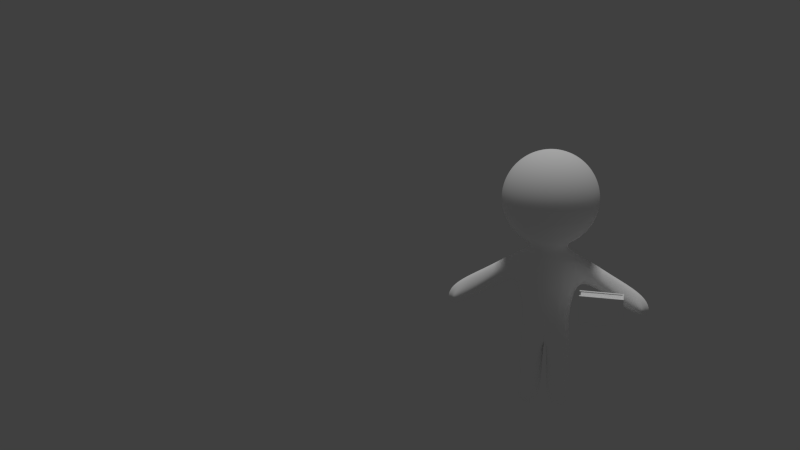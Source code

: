 # Source: PlayerBook.blend  (saved by Blender 2.74.0; exported with 4.5.12 LTS)
import bpy
from mathutils import Matrix  # noqa: F401  (used for matrix-valued properties, if any)

bpy.ops.wm.read_factory_settings(use_empty=True)
scene = bpy.context.scene
scene.name = 'Scene'

# ---- collections
col_collection_1 = bpy.data.collections.new('Collection 1'); scene.collection.children.link(col_collection_1)

# ---- materials (node trees are filled in below, after node groups)
mat_body = bpy.data.materials.new('body')
mat_body.alpha_threshold = 0.0
mat_body.use_transparent_shadow = False
mat_body.diffuse_color = (1.0, 1.0, 1.0, 1.0)
mat_body.roughness = 0.5
mat_paper = bpy.data.materials.new('Paper')
mat_paper.alpha_threshold = 0.0
mat_paper.use_transparent_shadow = False
mat_paper.diffuse_color = (1.0, 1.0, 1.0, 1.0)
mat_paper.roughness = 0.5
mat_cover = bpy.data.materials.new('Cover')
mat_cover.alpha_threshold = 0.0
mat_cover.use_transparent_shadow = False
mat_cover.diffuse_color = (1.0, 1.0, 1.0, 1.0)
mat_cover.roughness = 0.5

# ---- material node trees

# ---- world
world_world = bpy.data.worlds.new('World'); scene.world = world_world
world_world.color = (0.05088, 0.05088, 0.05088)
world_world.use_sun_shadow = False
world_world.sun_shadow_jitter_overblur = 0.0
world_world.cycles.sampling_method = 'MANUAL'
world_world.cycles.sample_map_resolution = 256

# ---- cameras
cam_camera = bpy.data.cameras.new('Camera')
cam_camera.clip_end = 100.0
cam_camera.lens = 35.0
cam_camera.sensor_width = 32.0
cam_camera.sensor_height = 18.0
cam_camera.display_size = 2.0
cam_camera.dof.focus_distance = 0.0
cam_camera.dof.aperture_fstop = 128.0

# ---- lights
light_sun = bpy.data.lights.new('Sun', 'SUN')
light_sun.transmission_factor = 0.0
light_sun.angle = 0.1993
light_sun.energy = 1.0
light_sun.shadow_buffer_clip_start = 0.5
light_sun.shadow_soft_size = 0.1
light_sun.shadow_cascade_max_distance = 1000.0
light_sun.cycles.use_multiple_importance_sampling = False

# ---- meshes
me_sphere = bpy.data.meshes.new('Sphere')
me_sphere.from_pydata([(-0.1951, 0.0, 0.9808), (-0.3827, 0.0, 0.9239), (-0.5556, 0.0, 0.8315), (-0.7071, 0.0, 0.7071), (-0.8315, 0.0, 0.5556), (-0.9239, 0.0, 0.3827), (-0.9808, 0.0, 0.1951), (-1.0, 0.0, 7.55e-08), (-0.9808, 0.0, -0.1951), (-0.9239, 0.0, -0.3827), (-0.8315, 0.0, -0.5556), (-0.7071, 0.0, -0.7071), (-0.5556, 0.0, -0.8315), (-0.3827, 0.0, -0.9239), (-0.1913, 0.03806, 0.9808), (-0.3753, 0.07466, 0.9239), (-0.5449, 0.1084, 0.8315), (-0.6935, 0.1379, 0.7071), (-0.8155, 0.1622, 0.5556), (-0.9061, 0.1802, 0.3827), (-0.9619, 0.1913, 0.1951), (-0.9808, 0.1951, 7.55e-08), (-0.9619, 0.1913, -0.1951), (-0.9061, 0.1802, -0.3827), (-0.8155, 0.1622, -0.5556), (-0.6935, 0.1379, -0.7071), (-0.5449, 0.1084, -0.8315), (-0.3753, 0.07466, -0.9239), (-0.1802, 0.07466, 0.9808), (-0.3536, 0.1464, 0.9239), (-0.5133, 0.2126, 0.8315), (-0.6533, 0.2706, 0.7071), (-0.7682, 0.3182, 0.5556), (-0.8536, 0.3536, 0.3827), (-0.9061, 0.3753, 0.1951), (-0.9239, 0.3827, 7.55e-08), (-0.9061, 0.3753, -0.1951), (-0.8536, 0.3536, -0.3827), (-0.7682, 0.3182, -0.5556), (-0.6533, 0.2706, -0.7071), (-0.5133, 0.2126, -0.8315), (-0.3536, 0.1464, -0.9239), (-0.1622, 0.1084, 0.9808), (-0.3182, 0.2126, 0.9239), (-0.4619, 0.3087, 0.8315), (-0.5879, 0.3928, 0.7071), (-0.6913, 0.4619, 0.5556), (-0.7682, 0.5133, 0.3827), (-0.8155, 0.5449, 0.1951), (-0.8315, 0.5556, 7.55e-08), (-0.8155, 0.5449, -0.1951), (-0.7682, 0.5133, -0.3827), (-0.6913, 0.4619, -0.5556), (-0.5879, 0.3928, -0.7071), (-0.4619, 0.3087, -0.8315), (-0.3182, 0.2126, -0.9239), (-0.1379, 0.1379, 0.9808), (-0.2706, 0.2706, 0.9239), (-0.3928, 0.3928, 0.8315), (-0.5, 0.5, 0.7071), (-0.5879, 0.5879, 0.5556), (-0.6533, 0.6533, 0.3827), (-0.6935, 0.6935, 0.1951), (-0.7071, 0.7071, 7.55e-08), (-0.6935, 0.6935, -0.1951), (-0.6533, 0.6533, -0.3827), (-0.5879, 0.5879, -0.5556), (-0.5, 0.5, -0.7071), (-0.3928, 0.3928, -0.8315), (-0.2706, 0.2706, -0.9239), (-0.1084, 0.1622, 0.9808), (-0.2126, 0.3182, 0.9239), (-0.3087, 0.4619, 0.8315), (-0.3928, 0.5879, 0.7071), (-0.4619, 0.6913, 0.5556), (-0.5133, 0.7682, 0.3827), (-0.5449, 0.8155, 0.1951), (-0.5556, 0.8315, 7.55e-08), (-0.5449, 0.8155, -0.1951), (-0.5133, 0.7682, -0.3827), (-0.4619, 0.6913, -0.5556), (-0.3928, 0.5879, -0.7071), (-0.3087, 0.4619, -0.8315), (-0.2126, 0.3182, -0.9239), (-0.07466, 0.1802, 0.9808), (-0.1464, 0.3536, 0.9239), (-0.2126, 0.5133, 0.8315), (-0.2706, 0.6533, 0.7071), (-0.3182, 0.7682, 0.5556), (-0.3536, 0.8536, 0.3827), (-0.3753, 0.9061, 0.1951), (-0.3827, 0.9239, 7.55e-08), (-0.3753, 0.9061, -0.1951), (-0.3536, 0.8536, -0.3827), (-0.3182, 0.7682, -0.5556), (-0.2706, 0.6533, -0.7071), (-0.2126, 0.5133, -0.8315), (-0.1464, 0.3536, -0.9239), (-0.03806, 0.1913, 0.9808), (-0.07466, 0.3753, 0.9239), (-0.1084, 0.5449, 0.8315), (-0.1379, 0.6935, 0.7071), (-0.1622, 0.8155, 0.5556), (-0.1802, 0.9061, 0.3827), (-0.1913, 0.9619, 0.1951), (-0.1951, 0.9808, 7.55e-08), (-0.1913, 0.9619, -0.1951), (-0.1802, 0.9061, -0.3827), (-0.1622, 0.8155, -0.5556), (-0.1379, 0.6935, -0.7071), (-0.1084, 0.5449, -0.8315), (-0.07466, 0.3753, -0.9239), (-0.03806, -0.1913, 0.9808), (-0.07466, -0.3753, 0.9239), (-0.1084, -0.5449, 0.8315), (-0.1379, -0.6935, 0.7071), (-0.1622, -0.8155, 0.5556), (-0.1802, -0.9061, 0.3827), (-0.1913, -0.9619, 0.1951), (-0.1951, -0.9808, 7.55e-08), (-0.1913, -0.9619, -0.1951), (-0.1802, -0.9061, -0.3827), (-0.1622, -0.8155, -0.5556), (-0.1379, -0.6935, -0.7071), (-0.1084, -0.5449, -0.8315), (-0.07466, -0.3753, -0.9239), (-0.07466, -0.1802, 0.9808), (-0.1464, -0.3536, 0.9239), (-0.2126, -0.5133, 0.8315), (-0.2706, -0.6533, 0.7071), (-0.3182, -0.7682, 0.5556), (-0.3536, -0.8536, 0.3827), (-0.3753, -0.9061, 0.1951), (-0.3827, -0.9239, 7.55e-08), (-0.3753, -0.9061, -0.1951), (-0.3536, -0.8536, -0.3827), (-0.3182, -0.7682, -0.5556), (-0.2706, -0.6533, -0.7071), (-0.2126, -0.5133, -0.8315), (-0.1464, -0.3536, -0.9239), (-0.1084, -0.1622, 0.9808), (-0.2126, -0.3182, 0.9239), (-0.3087, -0.4619, 0.8315), (-0.3928, -0.5879, 0.7071), (-0.4619, -0.6913, 0.5556), (-0.5133, -0.7682, 0.3827), (-0.5449, -0.8155, 0.1951), (-0.5556, -0.8315, 7.55e-08), (-0.5449, -0.8155, -0.1951), (-0.5133, -0.7682, -0.3827), (-0.4619, -0.6913, -0.5556), (-0.3928, -0.5879, -0.7071), (-0.3087, -0.4619, -0.8315), (-0.2126, -0.3182, -0.9239), (-0.1379, -0.1379, 0.9808), (-0.2706, -0.2706, 0.9239), (-0.3928, -0.3928, 0.8315), (-0.5, -0.5, 0.7071), (-0.5879, -0.5879, 0.5556), (-0.6533, -0.6533, 0.3827), (-0.6935, -0.6935, 0.1951), (-0.7071, -0.7071, 7.55e-08), (-0.6935, -0.6935, -0.1951), (-0.6533, -0.6533, -0.3827), (-0.5879, -0.5879, -0.5556), (-0.5, -0.5, -0.7071), (-0.3928, -0.3928, -0.8315), (-0.2706, -0.2706, -0.9239), (-0.1622, -0.1084, 0.9808), (-0.3182, -0.2126, 0.9239), (-0.4619, -0.3087, 0.8315), (-0.5879, -0.3928, 0.7071), (-0.6913, -0.4619, 0.5556), (-0.7682, -0.5133, 0.3827), (-0.8155, -0.5449, 0.1951), (-0.8315, -0.5556, 7.55e-08), (-0.8155, -0.5449, -0.1951), (-0.7682, -0.5133, -0.3827), (-0.6913, -0.4619, -0.5556), (-0.5879, -0.3928, -0.7071), (-0.4619, -0.3087, -0.8315), (-0.3182, -0.2126, -0.9239), (-0.1802, -0.07466, 0.9808), (-0.3536, -0.1464, 0.9239), (-0.5133, -0.2126, 0.8315), (-0.6533, -0.2706, 0.7071), (-0.7682, -0.3182, 0.5556), (-0.8536, -0.3536, 0.3827), (-0.9061, -0.3753, 0.1951), (-0.9239, -0.3827, 7.55e-08), (-0.9061, -0.3753, -0.1951), (-0.8536, -0.3536, -0.3827), (-0.7682, -0.3182, -0.5556), (-0.6533, -0.2706, -0.7071), (-0.5133, -0.2126, -0.8315), (-0.3536, -0.1464, -0.9239), (-0.1913, -0.03806, 0.9808), (-0.3753, -0.07466, 0.9239), (-0.5449, -0.1084, 0.8315), (-0.6935, -0.1379, 0.7071), (-0.8155, -0.1622, 0.5556), (-0.9061, -0.1802, 0.3827), (-0.9619, -0.1913, 0.1951), (-0.9808, -0.1951, 7.55e-08), (-0.9619, -0.1913, -0.1951), (-0.9061, -0.1802, -0.3827), (-0.8155, -0.1622, -0.5556), (-0.6935, -0.1379, -0.7071), (-0.5449, -0.1084, -0.8315), (-0.3753, -0.07466, -0.9239), (-0.3827, 0.0, -1.052), (-0.3753, 0.07466, -1.052), (-0.3536, 0.1464, -1.052), (-0.3182, 0.2126, -1.052), (-0.2706, 0.2706, -1.052), (-0.2126, 0.3182, -1.052), (-0.1464, 0.3536, -1.052), (-0.07466, 0.3753, -1.052), (-0.07466, -0.3753, -1.052), (-0.1464, -0.3536, -1.052), (-0.2126, -0.3182, -1.052), (-0.2706, -0.2706, -1.052), (-0.3182, -0.2126, -1.052), (-0.3536, -0.1464, -1.052), (-0.3753, -0.07466, -1.052), (-0.6788, 0.002933, -1.15), (-0.6657, 0.1859, -1.241), (-0.5559, 0.2422, -1.19), (-0.5553, 0.2944, -1.193), (-0.48, 0.3951, -1.193), (-0.3771, 0.4425, -1.193), (-0.2598, 0.4765, -1.193), (-0.1324, 0.4905, -1.193), (-0.1324, -0.4676, -1.193), (-0.2598, -0.4431, -1.193), (-0.3771, -0.4141, -1.193), (-0.48, -0.3652, -1.193), (-0.5764, -0.3036, -1.193), (-0.6271, -0.2364, -1.193), (-0.6657, -0.1321, -1.176), (-0.6788, -0.002973, -1.653), (-0.6657, 0.1688, -1.553), (-0.6271, 0.2992, -1.431), (-0.4715, 0.3246, -1.699), (-0.3961, 0.3951, -1.699), (-0.2933, 0.4425, -1.699), (-0.1759, 0.4765, -1.699), (-0.09104, 0.4905, -1.699), (-0.09104, -0.4676, -1.699), (-0.1759, -0.4431, -1.699), (-0.2933, -0.4141, -1.699), (-0.3961, -0.3652, -1.699), (-0.4956, -0.3276, -1.699), (-0.6271, -0.2364, -1.419), (-0.6657, -0.1629, -1.553), (-0.527, 0.00228, -2.059), (-0.5172, 0.1174, -2.059), (-0.4882, 0.2281, -2.059), (-0.4342, 0.2833, -2.059), (-0.3777, 0.3446, -2.059), (-0.3004, 0.3858, -2.059), (-0.2123, 0.4154, -2.059), (-0.1167, 0.4275, -2.059), (-0.1167, -0.4055, -2.059), (-0.2123, -0.3842, -2.059), (-0.3004, -0.359, -2.059), (-0.3777, -0.3164, -2.059), (-0.4523, -0.2838, -2.059), (-0.4882, -0.2236, -2.059), (-0.5172, -0.1129, -2.059), (-0.4974, 0.00228, -2.309), (-0.4876, 0.1174, -2.309), (-0.4586, 0.2281, -2.309), (-0.4047, 0.2833, -2.309), (-0.3481, 0.3446, -2.309), (-0.2708, 0.3858, -2.309), (-0.1827, 0.4154, -2.309), (-0.08708, 0.4275, -2.309), (-0.08708, -0.4055, -2.309), (-0.1827, -0.3842, -2.309), (-0.2708, -0.359, -2.309), (-0.3481, -0.3164, -2.309), (-0.4228, -0.2838, -2.309), (-0.4586, -0.2236, -2.309), (-0.4876, -0.1129, -2.309), (-0.4678, 0.00228, -2.546), (-0.458, 0.1174, -2.546), (-0.429, 0.2281, -2.546), (-0.3751, 0.2833, -2.546), (-0.3185, 0.3446, -2.546), (-0.2413, 0.3858, -2.546), (-0.1531, 0.4154, -2.546), (-0.05751, 0.4275, -2.546), (-0.05751, -0.4055, -2.546), (-0.1531, -0.3842, -2.546), (-0.2413, -0.359, -2.546), (-0.3185, -0.3164, -2.546), (-0.3932, -0.2838, -2.546), (-0.429, -0.2236, -2.546), (-0.458, -0.1129, -2.546), (-0.4964, 0.00228, -2.816), (-0.4866, 0.1174, -2.816), (-0.4576, 0.2281, -2.816), (-0.4038, 0.3391, -2.816), (-0.3185, 0.431, -2.816), (-0.2413, 0.4722, -2.816), (-0.1531, 0.5017, -2.816), (-0.07802, 0.5139, -2.967), (-0.07802, -0.4055, -2.967), (-0.1531, -0.3842, -2.816), (-0.2413, -0.359, -2.816), (-0.3185, -0.3164, -2.816), (-0.3932, -0.2838, -2.816), (-0.4576, -0.2236, -2.816), (-0.4866, -0.1129, -2.816), (-0.5018, 0.1142, -3.132), (-0.5081, 0.00246, -3.132), (-0.4731, 0.2238, -3.132), (-0.3931, 0.2917, -3.132), (-0.3082, 0.3331, -3.132), (-0.227, 0.3526, -3.132), (-0.1377, 0.3212, -3.132), (-0.05288, 0.2541, -3.132), (-0.03514, 0.1079, -3.132), (-0.03514, -0.08086, -3.132), (-0.06582, -0.2979, -3.132), (-0.1549, -0.3543, -3.132), (-0.263, -0.3671, -3.132), (-0.3604, -0.3236, -3.132), (-0.4391, -0.2561, -3.132), (-0.483, -0.1587, -3.132), (-0.5018, -0.0797, -3.132), (-1.321, 0.2683, -1.652), (-1.334, 0.1059, -1.587), (-1.283, 0.3282, -1.792), (-1.283, -0.1076, -1.811), (-1.321, -0.01661, -1.64), (-1.321, 0.2152, -2.03), (-1.334, 0.09999, -2.131), (-1.283, 0.3282, -1.942), (-1.283, -0.09583, -1.942), (-1.321, 0.007018, -2.03), (-1.97, 0.02621, -1.989), (-2.149, -0.131, -1.93), (-1.932, 0.0707, -2.13), (-1.932, -0.3342, -2.149), (-1.97, -0.2586, -1.978), (-1.97, -0.02695, -2.387), (-2.149, -0.1369, -2.493), (-1.932, 0.0707, -2.298), (-1.932, -0.3223, -2.298), (-1.97, -0.235, -2.387), (-0.5136, 0.0141, -3.694), (-0.518, -0.08, -3.694), (-0.4883, 0.1067, -3.694), (-0.4057, 0.159, -3.694), (-0.323, 0.1867, -3.694), (-0.2495, 0.195, -3.694), (-0.17, 0.1552, -3.694), (-0.1021, 0.1054, -3.694), (-0.04617, -0.007514, -3.694), (-0.04617, -0.1667, -3.694), (-0.1145, -0.2916, -3.694), (-0.1913, -0.3532, -3.694), (-0.294, -0.3744, -3.694), (-0.3875, -0.3421, -3.694), (-0.4627, -0.2883, -3.694), (-0.5005, -0.2066, -3.694), (-0.5136, -0.1445, -3.694), (-0.5478, 0.09939, -4.508), (-0.5522, 0.00529, -4.508), (-0.5225, 0.192, -4.508), (-0.44, 0.2443, -4.508), (-0.3572, 0.272, -4.508), (-0.2837, 0.2803, -4.508), (-0.2042, 0.2405, -4.508), (-0.1364, 0.1907, -4.508), (-0.0804, 0.07778, -4.508), (-0.0804, -0.08143, -4.508), (-0.1487, -0.2064, -4.508), (-0.2255, -0.2679, -4.508), (-0.3282, -0.2891, -4.508), (-0.4217, -0.2568, -4.508), (-0.4969, -0.203, -4.508), (-0.5348, -0.1213, -4.508), (-0.5478, -0.05923, -4.508), (0.1951, 0.0, 0.9808), (0.3827, 0.0, 0.9239), (0.5556, 0.0, 0.8315), (0.7071, 0.0, 0.7071), (0.8315, 0.0, 0.5556), (0.9239, 0.0, 0.3827), (0.9808, 0.0, 0.1951), (1.0, 0.0, 7.55e-08), (0.9808, 0.0, -0.1951), (0.9239, 0.0, -0.3827), (0.8315, 0.0, -0.5556), (0.7071, 0.0, -0.7071), (0.5556, 0.0, -0.8315), (0.3827, 0.0, -0.9239), (0.1913, 0.03806, 0.9808), (0.3753, 0.07466, 0.9239), (0.5449, 0.1084, 0.8315), (0.6935, 0.1379, 0.7071), (0.8155, 0.1622, 0.5556), (0.9061, 0.1802, 0.3827), (0.9619, 0.1913, 0.1951), (0.9808, 0.1951, 7.55e-08), (0.9619, 0.1913, -0.1951), (0.9061, 0.1802, -0.3827), (0.8155, 0.1622, -0.5556), (0.6935, 0.1379, -0.7071), (0.5449, 0.1084, -0.8315), (0.3753, 0.07466, -0.9239), (0.1802, 0.07466, 0.9808), (0.3536, 0.1464, 0.9239), (0.5133, 0.2126, 0.8315), (0.6533, 0.2706, 0.7071), (0.7682, 0.3182, 0.5556), (0.8536, 0.3536, 0.3827), (0.9061, 0.3753, 0.1951), (0.9239, 0.3827, 7.55e-08), (0.9061, 0.3753, -0.1951), (0.8536, 0.3536, -0.3827), (0.7682, 0.3182, -0.5556), (0.6533, 0.2706, -0.7071), (0.5133, 0.2126, -0.8315), (0.3536, 0.1464, -0.9239), (0.1622, 0.1084, 0.9808), (0.3182, 0.2126, 0.9239), (0.4619, 0.3087, 0.8315), (0.5879, 0.3928, 0.7071), (0.6913, 0.4619, 0.5556), (0.7682, 0.5133, 0.3827), (0.8155, 0.5449, 0.1951), (0.8315, 0.5556, 7.55e-08), (0.8155, 0.5449, -0.1951), (0.7682, 0.5133, -0.3827), (0.6913, 0.4619, -0.5556), (0.5879, 0.3928, -0.7071), (0.4619, 0.3087, -0.8315), (0.3182, 0.2126, -0.9239), (0.1379, 0.1379, 0.9808), (0.2706, 0.2706, 0.9239), (0.3928, 0.3928, 0.8315), (0.5, 0.5, 0.7071), (0.5879, 0.5879, 0.5556), (0.6533, 0.6533, 0.3827), (0.6935, 0.6935, 0.1951), (0.7071, 0.7071, 7.55e-08), (0.6935, 0.6935, -0.1951), (0.6533, 0.6533, -0.3827), (0.5879, 0.5879, -0.5556), (0.5, 0.5, -0.7071), (0.3928, 0.3928, -0.8315), (0.2706, 0.2706, -0.9239), (0.1084, 0.1622, 0.9808), (0.2126, 0.3182, 0.9239), (0.3087, 0.4619, 0.8315), (0.3928, 0.5879, 0.7071), (0.4619, 0.6913, 0.5556), (0.5133, 0.7682, 0.3827), (0.5449, 0.8155, 0.1951), (0.5556, 0.8315, 7.55e-08), (0.5449, 0.8155, -0.1951), (0.5133, 0.7682, -0.3827), (0.4619, 0.6913, -0.5556), (0.3928, 0.5879, -0.7071), (0.3087, 0.4619, -0.8315), (0.2126, 0.3182, -0.9239), (0.07466, 0.1802, 0.9808), (0.1464, 0.3536, 0.9239), (0.2126, 0.5133, 0.8315), (0.2706, 0.6533, 0.7071), (0.3182, 0.7682, 0.5556), (0.3536, 0.8536, 0.3827), (0.3753, 0.9061, 0.1951), (0.3827, 0.9239, 7.55e-08), (0.3753, 0.9061, -0.1951), (0.3536, 0.8536, -0.3827), (0.3182, 0.7682, -0.5556), (0.2706, 0.6533, -0.7071), (0.2126, 0.5133, -0.8315), (0.1464, 0.3536, -0.9239), (0.03806, 0.1913, 0.9808), (0.07466, 0.3753, 0.9239), (0.1084, 0.5449, 0.8315), (0.1379, 0.6935, 0.7071), (0.1622, 0.8155, 0.5556), (0.1802, 0.9061, 0.3827), (0.1913, 0.9619, 0.1951), (0.1951, 0.9808, 7.55e-08), (0.1913, 0.9619, -0.1951), (0.1802, 0.9061, -0.3827), (0.1622, 0.8155, -0.5556), (0.1379, 0.6935, -0.7071), (0.1084, 0.5449, -0.8315), (0.07466, 0.3753, -0.9239), (0.0, 0.1951, 0.9808), (0.0, 0.3827, 0.9239), (0.0, 0.5556, 0.8315), (0.0, 0.7071, 0.7071), (0.0, 0.8315, 0.5556), (0.0, 0.9239, 0.3827), (0.0, 0.9808, 0.1951), (0.0, 1.0, 7.55e-08), (0.0, 0.9808, -0.1951), (0.0, 0.9239, -0.3827), (0.0, 0.8315, -0.5556), (0.0, 0.7071, -0.7071), (0.0, 0.5556, -0.8315), (0.0, 0.3827, -0.9239), (0.0, -0.1951, 0.9808), (0.0, -0.3827, 0.9239), (0.0, -0.5556, 0.8315), (0.0, -0.7071, 0.7071), (0.0, -0.8315, 0.5556), (0.0, -0.9239, 0.3827), (0.0, -0.9808, 0.1951), (0.0, -1.0, 7.55e-08), (0.0, -0.9808, -0.1951), (0.0, -0.9239, -0.3827), (0.0, -0.8315, -0.5556), (0.0, -0.7071, -0.7071), (0.0, -0.5556, -0.8315), (0.0, -0.3827, -0.9239), (0.03806, -0.1913, 0.9808), (0.07466, -0.3753, 0.9239), (0.1084, -0.5449, 0.8315), (0.1379, -0.6935, 0.7071), (0.1622, -0.8155, 0.5556), (0.1802, -0.9061, 0.3827), (0.1913, -0.9619, 0.1951), (0.1951, -0.9808, 7.55e-08), (0.1913, -0.9619, -0.1951), (0.1802, -0.9061, -0.3827), (0.1622, -0.8155, -0.5556), (0.1379, -0.6935, -0.7071), (0.1084, -0.5449, -0.8315), (0.07466, -0.3753, -0.9239), (0.07466, -0.1802, 0.9808), (0.1464, -0.3536, 0.9239), (0.2126, -0.5133, 0.8315), (0.2706, -0.6533, 0.7071), (0.3182, -0.7682, 0.5556), (0.3536, -0.8536, 0.3827), (0.3753, -0.9061, 0.1951), (0.3827, -0.9239, 7.55e-08), (0.3753, -0.9061, -0.1951), (0.3536, -0.8536, -0.3827), (0.3182, -0.7682, -0.5556), (0.2706, -0.6533, -0.7071), (0.2126, -0.5133, -0.8315), (0.1464, -0.3536, -0.9239), (0.1084, -0.1622, 0.9808), (0.2126, -0.3182, 0.9239), (0.3087, -0.4619, 0.8315), (0.3928, -0.5879, 0.7071), (0.4619, -0.6913, 0.5556), (0.5133, -0.7682, 0.3827), (0.5449, -0.8155, 0.1951), (0.5556, -0.8315, 7.55e-08), (0.5449, -0.8155, -0.1951), (0.5133, -0.7682, -0.3827), (0.4619, -0.6913, -0.5556), (0.3928, -0.5879, -0.7071), (0.3087, -0.4619, -0.8315), (0.2126, -0.3182, -0.9239), (0.1379, -0.1379, 0.9808), (0.2706, -0.2706, 0.9239), (0.3928, -0.3928, 0.8315), (0.5, -0.5, 0.7071), (0.5879, -0.5879, 0.5556), (0.6533, -0.6533, 0.3827), (0.6935, -0.6935, 0.1951), (0.7071, -0.7071, 7.55e-08), (0.6935, -0.6935, -0.1951), (0.6533, -0.6533, -0.3827), (0.5879, -0.5879, -0.5556), (0.5, -0.5, -0.7071), (0.3928, -0.3928, -0.8315), (0.2706, -0.2706, -0.9239), (0.1622, -0.1084, 0.9808), (0.3182, -0.2126, 0.9239), (0.4619, -0.3087, 0.8315), (0.5879, -0.3928, 0.7071), (0.6913, -0.4619, 0.5556), (0.7682, -0.5133, 0.3827), (0.8155, -0.5449, 0.1951), (0.8315, -0.5556, 7.55e-08), (0.8155, -0.5449, -0.1951), (0.7682, -0.5133, -0.3827), (0.6913, -0.4619, -0.5556), (0.5879, -0.3928, -0.7071), (0.4619, -0.3087, -0.8315), (0.3182, -0.2126, -0.9239), (0.0, -1.247e-07, 1.0), (0.1802, -0.07466, 0.9808), (0.3536, -0.1464, 0.9239), (0.5133, -0.2126, 0.8315), (0.6533, -0.2706, 0.7071), (0.7682, -0.3182, 0.5556), (0.8536, -0.3536, 0.3827), (0.9061, -0.3753, 0.1951), (0.9239, -0.3827, 7.55e-08), (0.9061, -0.3753, -0.1951), (0.8536, -0.3536, -0.3827), (0.7682, -0.3182, -0.5556), (0.6533, -0.2706, -0.7071), (0.5133, -0.2126, -0.8315), (0.3536, -0.1464, -0.9239), (0.1913, -0.03806, 0.9808), (0.3753, -0.07466, 0.9239), (0.5449, -0.1084, 0.8315), (0.6935, -0.1379, 0.7071), (0.8155, -0.1622, 0.5556), (0.9061, -0.1802, 0.3827), (0.9619, -0.1913, 0.1951), (0.9808, -0.1951, 7.55e-08), (0.9619, -0.1913, -0.1951), (0.9061, -0.1802, -0.3827), (0.8155, -0.1622, -0.5556), (0.6935, -0.1379, -0.7071), (0.5449, -0.1084, -0.8315), (0.3753, -0.07466, -0.9239), (0.3827, 0.0, -1.052), (0.3753, 0.07466, -1.052), (0.3536, 0.1464, -1.052), (0.3182, 0.2126, -1.052), (0.2706, 0.2706, -1.052), (0.2126, 0.3182, -1.052), (0.1464, 0.3536, -1.052), (0.07466, 0.3753, -1.052), (0.0, 0.3827, -1.052), (0.0, -0.3827, -1.052), (0.07466, -0.3753, -1.052), (0.1464, -0.3536, -1.052), (0.2126, -0.3182, -1.052), (0.2706, -0.2706, -1.052), (0.3182, -0.2126, -1.052), (0.3536, -0.1464, -1.052), (0.3753, -0.07466, -1.052), (0.6788, 0.002933, -1.15), (0.6657, 0.1859, -1.241), (0.5559, 0.2422, -1.19), (0.5553, 0.2944, -1.193), (0.48, 0.3951, -1.193), (0.3771, 0.4425, -1.193), (0.2598, 0.4765, -1.193), (0.1324, 0.4905, -1.193), (0.0, 0.5035, -1.193), (0.0, -0.4806, -1.193), (0.1324, -0.4676, -1.193), (0.2598, -0.4431, -1.193), (0.3771, -0.4141, -1.193), (0.48, -0.3652, -1.193), (0.5764, -0.3036, -1.193), (0.6271, -0.2364, -1.193), (0.6657, -0.1321, -1.176), (0.6788, -0.002973, -1.653), (0.6657, 0.1688, -1.553), (0.6271, 0.2992, -1.431), (0.4715, 0.3246, -1.699), (0.3961, 0.3951, -1.699), (0.2933, 0.4425, -1.699), (0.1759, 0.4765, -1.699), (0.09104, 0.4905, -1.699), (0.0, 0.5035, -1.699), (0.0, -0.4806, -1.699), (0.09104, -0.4676, -1.699), (0.1759, -0.4431, -1.699), (0.2933, -0.4141, -1.699), (0.3961, -0.3652, -1.699), (0.4956, -0.3276, -1.699), (0.6271, -0.2364, -1.419), (0.6657, -0.1629, -1.553), (0.527, 0.00228, -2.059), (0.5172, 0.1174, -2.059), (0.4882, 0.2281, -2.059), (0.4342, 0.2833, -2.059), (0.3777, 0.3446, -2.059), (0.3004, 0.3858, -2.059), (0.2123, 0.4154, -2.059), (0.1167, 0.4275, -2.059), (0.0, 0.4389, -2.059), (0.0, -0.4168, -2.059), (0.1167, -0.4055, -2.059), (0.2123, -0.3842, -2.059), (0.3004, -0.359, -2.059), (0.3777, -0.3164, -2.059), (0.4523, -0.2838, -2.059), (0.4882, -0.2236, -2.059), (0.5172, -0.1129, -2.059), (0.4974, 0.00228, -2.309), (0.4876, 0.1174, -2.309), (0.4586, 0.2281, -2.309), (0.4047, 0.2833, -2.309), (0.3481, 0.3446, -2.309), (0.2708, 0.3858, -2.309), (0.1827, 0.4154, -2.309), (0.08708, 0.4275, -2.309), (0.0, 0.4389, -2.309), (0.0, -0.4168, -2.309), (0.08708, -0.4055, -2.309), (0.1827, -0.3842, -2.309), (0.2708, -0.359, -2.309), (0.3481, -0.3164, -2.309), (0.4228, -0.2838, -2.309), (0.4586, -0.2236, -2.309), (0.4876, -0.1129, -2.309), (0.4678, 0.00228, -2.546), (0.458, 0.1174, -2.546), (0.429, 0.2281, -2.546), (0.3751, 0.2833, -2.546), (0.3185, 0.3446, -2.546), (0.2413, 0.3858, -2.546), (0.1531, 0.4154, -2.546), (0.05751, 0.4275, -2.546), (0.0, 0.4389, -2.546), (0.0, -0.4168, -2.546), (0.05751, -0.4055, -2.546), (0.1531, -0.3842, -2.546), (0.2413, -0.359, -2.546), (0.3185, -0.3164, -2.546), (0.3932, -0.2838, -2.546), (0.429, -0.2236, -2.546), (0.458, -0.1129, -2.546), (0.4964, 0.00228, -2.816), (0.4866, 0.1174, -2.816), (0.4576, 0.2281, -2.816), (0.4038, 0.3391, -2.816), (0.3185, 0.431, -2.816), (0.2413, 0.4722, -2.816), (0.1531, 0.5017, -2.816), (0.07802, 0.5139, -2.967), (0.0, 0.5409, -3.031), (0.0, -0.4011, -3.031), (0.07802, -0.4055, -2.967), (0.1531, -0.3842, -2.816), (0.2413, -0.359, -2.816), (0.3185, -0.3164, -2.816), (0.3932, -0.2838, -2.816), (0.4576, -0.2236, -2.816), (0.4866, -0.1129, -2.816), (0.5018, 0.1142, -3.132), (0.5081, 0.00246, -3.132), (0.4731, 0.2238, -3.132), (0.3931, 0.2917, -3.132), (0.3082, 0.3331, -3.132), (0.227, 0.3526, -3.132), (0.1377, 0.3212, -3.132), (0.05288, 0.2541, -3.132), (0.03514, 0.1079, -3.132), (0.03514, -0.08086, -3.132), (0.06582, -0.2979, -3.132), (0.1549, -0.3543, -3.132), (0.263, -0.3671, -3.132), (0.3604, -0.3236, -3.132), (0.4391, -0.2561, -3.132), (0.483, -0.1587, -3.132), (0.5018, -0.0797, -3.132), (1.321, 0.2683, -1.652), (1.334, 0.1059, -1.587), (1.283, 0.3282, -1.792), (1.283, -0.1076, -1.811), (1.321, -0.01661, -1.64), (1.321, 0.2152, -2.03), (1.334, 0.09999, -2.131), (1.283, 0.3282, -1.942), (1.283, -0.09583, -1.942), (1.321, 0.007018, -2.03), (1.97, 0.02621, -1.989), (2.149, -0.131, -1.93), (1.932, 0.0707, -2.13), (1.932, -0.3342, -2.149), (1.97, -0.2586, -1.978), (1.97, -0.02695, -2.387), (2.149, -0.1369, -2.493), (1.932, 0.0707, -2.298), (1.932, -0.3223, -2.298), (1.97, -0.235, -2.387), (0.5136, 0.0141, -3.694), (0.518, -0.08, -3.694), (0.4883, 0.1067, -3.694), (0.4057, 0.159, -3.694), (0.323, 0.1867, -3.694), (0.2495, 0.195, -3.694), (0.17, 0.1552, -3.694), (0.1021, 0.1054, -3.694), (0.04617, -0.007514, -3.694), (0.04617, -0.1667, -3.694), (0.1145, -0.2916, -3.694), (0.1913, -0.3532, -3.694), (0.294, -0.3744, -3.694), (0.3875, -0.3421, -3.694), (0.4627, -0.2883, -3.694), (0.5005, -0.2066, -3.694), (0.5136, -0.1445, -3.694), (0.5478, 0.09939, -4.508), (0.5522, 0.00529, -4.508), (0.5225, 0.192, -4.508), (0.44, 0.2443, -4.508), (0.3572, 0.272, -4.508), (0.2837, 0.2803, -4.508), (0.2042, 0.2405, -4.508), (0.1364, 0.1907, -4.508), (0.0804, 0.07778, -4.508), (0.0804, -0.08143, -4.508), (0.1487, -0.2064, -4.508), (0.2255, -0.2679, -4.508), (0.3282, -0.2891, -4.508), (0.4217, -0.2568, -4.508), (0.4969, -0.203, -4.508), (0.5348, -0.1213, -4.508), (0.5478, -0.05923, -4.508)], [], [(10, 9, 23, 24), (8, 7, 21, 22), (6, 5, 19, 20), (4, 3, 17, 18), (2, 1, 15, 16), (13, 12, 26, 27), (11, 10, 24, 25), (9, 8, 22, 23), (7, 6, 20, 21), (5, 4, 18, 19), (3, 2, 16, 17), (1, 0, 14, 15), (12, 11, 25, 26), (19, 18, 32, 33), (17, 16, 30, 31), (15, 14, 28, 29), (26, 25, 39, 40), (24, 23, 37, 38), (22, 21, 35, 36), (20, 19, 33, 34), (18, 17, 31, 32), (16, 15, 29, 30), (27, 26, 40, 41), (25, 24, 38, 39), (23, 22, 36, 37), (21, 20, 34, 35), (33, 32, 46, 47), (31, 30, 44, 45), (29, 28, 42, 43), (40, 39, 53, 54), (38, 37, 51, 52), (36, 35, 49, 50), (34, 33, 47, 48), (32, 31, 45, 46), (30, 29, 43, 44), (41, 40, 54, 55), (39, 38, 52, 53), (37, 36, 50, 51), (35, 34, 48, 49), (47, 46, 60, 61), (45, 44, 58, 59), (43, 42, 56, 57), (54, 53, 67, 68), (52, 51, 65, 66), (50, 49, 63, 64), (48, 47, 61, 62), (46, 45, 59, 60), (44, 43, 57, 58), (55, 54, 68, 69), (53, 52, 66, 67), (51, 50, 64, 65), (49, 48, 62, 63), (61, 60, 74, 75), (59, 58, 72, 73), (57, 56, 70, 71), (68, 67, 81, 82), (66, 65, 79, 80), (64, 63, 77, 78), (62, 61, 75, 76), (60, 59, 73, 74), (58, 57, 71, 72), (69, 68, 82, 83), (67, 66, 80, 81), (65, 64, 78, 79), (63, 62, 76, 77), (75, 74, 88, 89), (73, 72, 86, 87), (71, 70, 84, 85), (82, 81, 95, 96), (80, 79, 93, 94), (78, 77, 91, 92), (76, 75, 89, 90), (74, 73, 87, 88), (72, 71, 85, 86), (83, 82, 96, 97), (81, 80, 94, 95), (79, 78, 92, 93), (77, 76, 90, 91), (89, 88, 102, 103), (87, 86, 100, 101), (85, 84, 98, 99), (96, 95, 109, 110), (94, 93, 107, 108), (92, 91, 105, 106), (90, 89, 103, 104), (88, 87, 101, 102), (86, 85, 99, 100), (97, 96, 110, 111), (95, 94, 108, 109), (93, 92, 106, 107), (91, 90, 104, 105), (103, 102, 502, 503), (101, 100, 500, 501), (99, 98, 498, 499), (110, 109, 509, 510), (108, 107, 507, 508), (106, 105, 505, 506), (104, 103, 503, 504), (102, 101, 501, 502), (100, 99, 499, 500), (111, 110, 510, 511), (109, 108, 508, 509), (107, 106, 506, 507), (105, 104, 504, 505), (517, 516, 116, 117), (515, 514, 114, 115), (513, 512, 112, 113), (524, 523, 123, 124), (522, 521, 121, 122), (520, 519, 119, 120), (518, 517, 117, 118), (516, 515, 115, 116), (514, 513, 113, 114), (525, 524, 124, 125), (523, 522, 122, 123), (521, 520, 120, 121), (519, 518, 118, 119), (117, 116, 130, 131), (115, 114, 128, 129), (113, 112, 126, 127), (124, 123, 137, 138), (122, 121, 135, 136), (120, 119, 133, 134), (118, 117, 131, 132), (116, 115, 129, 130), (114, 113, 127, 128), (125, 124, 138, 139), (123, 122, 136, 137), (121, 120, 134, 135), (119, 118, 132, 133), (131, 130, 144, 145), (129, 128, 142, 143), (127, 126, 140, 141), (138, 137, 151, 152), (136, 135, 149, 150), (134, 133, 147, 148), (132, 131, 145, 146), (130, 129, 143, 144), (128, 127, 141, 142), (139, 138, 152, 153), (137, 136, 150, 151), (135, 134, 148, 149), (133, 132, 146, 147), (145, 144, 158, 159), (143, 142, 156, 157), (141, 140, 154, 155), (152, 151, 165, 166), (150, 149, 163, 164), (148, 147, 161, 162), (146, 145, 159, 160), (144, 143, 157, 158), (142, 141, 155, 156), (153, 152, 166, 167), (151, 150, 164, 165), (149, 148, 162, 163), (147, 146, 160, 161), (159, 158, 172, 173), (157, 156, 170, 171), (155, 154, 168, 169), (166, 165, 179, 180), (164, 163, 177, 178), (162, 161, 175, 176), (160, 159, 173, 174), (158, 157, 171, 172), (156, 155, 169, 170), (167, 166, 180, 181), (165, 164, 178, 179), (163, 162, 176, 177), (161, 160, 174, 175), (173, 172, 186, 187), (171, 170, 184, 185), (169, 168, 182, 183), (180, 179, 193, 194), (178, 177, 191, 192), (176, 175, 189, 190), (174, 173, 187, 188), (172, 171, 185, 186), (170, 169, 183, 184), (181, 180, 194, 195), (179, 178, 192, 193), (177, 176, 190, 191), (175, 174, 188, 189), (187, 186, 200, 201), (185, 184, 198, 199), (183, 182, 196, 197), (194, 193, 207, 208), (192, 191, 205, 206), (190, 189, 203, 204), (188, 187, 201, 202), (186, 185, 199, 200), (184, 183, 197, 198), (195, 194, 208, 209), (193, 192, 206, 207), (191, 190, 204, 205), (189, 188, 202, 203), (0, 596, 14), (14, 596, 28), (28, 596, 42), (42, 596, 56), (56, 596, 70), (70, 596, 84), (84, 596, 98), (98, 596, 498), (512, 596, 112), (112, 596, 126), (126, 596, 140), (140, 596, 154), (154, 596, 168), (168, 596, 182), (182, 596, 196), (201, 200, 4, 5), (199, 198, 2, 3), (197, 196, 0, 1), (208, 207, 11, 12), (206, 205, 9, 10), (204, 203, 7, 8), (202, 201, 5, 6), (200, 199, 3, 4), (198, 197, 1, 2), (209, 208, 12, 13), (196, 596, 0), (207, 206, 10, 11), (205, 204, 8, 9), (203, 202, 6, 7), (525, 125, 218, 634), (41, 55, 213, 212), (195, 209, 224, 223), (167, 181, 222, 221), (97, 111, 217, 216), (13, 27, 211, 210), (125, 139, 219, 218), (55, 69, 214, 213), (111, 511, 633, 217), (209, 13, 210, 224), (139, 153, 220, 219), (69, 83, 215, 214), (27, 41, 212, 211), (181, 195, 223, 222), (153, 167, 221, 220), (83, 97, 216, 215), (634, 218, 233, 651), (212, 213, 228, 227), (210, 211, 226, 225), (224, 210, 225, 239), (222, 223, 238, 237), (217, 633, 650, 232), (220, 221, 236, 235), (215, 216, 231, 230), (218, 219, 234, 233), (213, 214, 229, 228), (211, 212, 227, 226), (223, 224, 239, 238), (221, 222, 237, 236), (216, 217, 232, 231), (219, 220, 235, 234), (214, 215, 230, 229), (234, 235, 250, 249), (229, 230, 245, 244), (651, 233, 248, 668), (227, 228, 243, 242), (254, 253, 340, 341), (240, 254, 341, 338), (237, 238, 253, 252), (232, 650, 667, 247), (235, 236, 251, 250), (230, 231, 246, 245), (233, 234, 249, 248), (228, 229, 244, 243), (227, 242, 339, 334), (253, 238, 335, 340), (236, 237, 252, 251), (231, 232, 247, 246), (251, 252, 267, 266), (246, 247, 262, 261), (249, 250, 265, 264), (244, 245, 260, 259), (668, 248, 263, 685), (242, 243, 258, 257), (240, 241, 256, 255), (254, 240, 255, 269), (252, 253, 268, 267), (247, 667, 684, 262), (250, 251, 266, 265), (245, 246, 261, 260), (248, 249, 264, 263), (243, 244, 259, 258), (241, 242, 257, 256), (253, 254, 269, 268), (268, 269, 284, 283), (266, 267, 282, 281), (261, 262, 277, 276), (264, 265, 280, 279), (259, 260, 275, 274), (685, 263, 278, 702), (257, 258, 273, 272), (255, 256, 271, 270), (269, 255, 270, 284), (267, 268, 283, 282), (262, 684, 701, 277), (265, 266, 281, 280), (260, 261, 276, 275), (263, 264, 279, 278), (258, 259, 274, 273), (256, 257, 272, 271), (283, 284, 299, 298), (281, 282, 297, 296), (276, 277, 292, 291), (279, 280, 295, 294), (274, 275, 290, 289), (702, 278, 293, 719), (272, 273, 288, 287), (270, 271, 286, 285), (284, 270, 285, 299), (282, 283, 298, 297), (277, 701, 718, 292), (280, 281, 296, 295), (275, 276, 291, 290), (278, 279, 294, 293), (273, 274, 289, 288), (271, 272, 287, 286), (286, 287, 302, 301), (298, 299, 314, 313), (296, 297, 312, 311), (291, 292, 307, 306), (294, 295, 310, 309), (289, 290, 305, 304), (719, 293, 308, 736), (287, 288, 303, 302), (285, 286, 301, 300), (299, 285, 300, 314), (297, 298, 313, 312), (292, 718, 735, 307), (295, 296, 311, 310), (290, 291, 306, 305), (293, 294, 309, 308), (288, 289, 304, 303), (300, 301, 315, 316), (322, 323, 360, 359), (735, 736, 324, 323), (314, 300, 316, 331), (307, 735, 323, 322), (312, 313, 330, 329), (305, 306, 321, 320), (310, 311, 328, 327), (303, 304, 319, 318), (308, 309, 326, 325), (301, 302, 317, 315), (313, 314, 331, 330), (306, 307, 322, 321), (311, 312, 329, 328), (304, 305, 320, 319), (309, 310, 327, 326), (302, 303, 318, 317), (736, 308, 325, 324), (341, 340, 350, 351), (338, 341, 351, 348), (334, 339, 349, 344), (340, 335, 345, 350), (242, 241, 337, 339), (241, 240, 338, 337), (239, 225, 333, 336), (238, 239, 336, 335), (226, 227, 334, 332), (225, 226, 332, 333), (343, 342, 347, 348), (346, 343, 348, 351), (342, 344, 349, 347), (345, 346, 351, 350), (339, 337, 347, 349), (337, 338, 348, 347), (336, 333, 343, 346), (335, 336, 346, 345), (332, 334, 344, 342), (333, 332, 342, 343), (361, 362, 379, 378), (323, 324, 361, 360), (320, 321, 358, 357), (318, 319, 356, 355), (330, 331, 368, 367), (315, 317, 354, 352), (328, 329, 366, 365), (326, 327, 364, 363), (324, 325, 362, 361), (321, 322, 359, 358), (319, 320, 357, 356), (331, 316, 353, 368), (317, 318, 355, 354), (329, 330, 367, 366), (316, 315, 352, 353), (327, 328, 365, 364), (325, 326, 363, 362), (370, 369, 371, 372, 373, 374, 375, 376, 377, 378, 379, 380, 381, 382, 383, 384, 385), (358, 359, 376, 375), (356, 357, 374, 373), (368, 353, 370, 385), (354, 355, 372, 371), (366, 367, 384, 383), (353, 352, 369, 370), (364, 365, 382, 381), (362, 363, 380, 379), (359, 360, 377, 376), (360, 361, 378, 377), (357, 358, 375, 374), (355, 356, 373, 372), (367, 368, 385, 384), (352, 354, 371, 369), (365, 366, 383, 382), (363, 364, 381, 380), (396, 410, 409, 395), (394, 408, 407, 393), (392, 406, 405, 391), (390, 404, 403, 389), (388, 402, 401, 387), (399, 413, 412, 398), (397, 411, 410, 396), (395, 409, 408, 394), (393, 407, 406, 392), (391, 405, 404, 390), (389, 403, 402, 388), (387, 401, 400, 386), (398, 412, 411, 397), (405, 419, 418, 404), (403, 417, 416, 402), (401, 415, 414, 400), (412, 426, 425, 411), (410, 424, 423, 409), (408, 422, 421, 407), (406, 420, 419, 405), (404, 418, 417, 403), (402, 416, 415, 401), (413, 427, 426, 412), (411, 425, 424, 410), (409, 423, 422, 408), (407, 421, 420, 406), (419, 433, 432, 418), (417, 431, 430, 416), (415, 429, 428, 414), (426, 440, 439, 425), (424, 438, 437, 423), (422, 436, 435, 421), (420, 434, 433, 419), (418, 432, 431, 417), (416, 430, 429, 415), (427, 441, 440, 426), (425, 439, 438, 424), (423, 437, 436, 422), (421, 435, 434, 420), (433, 447, 446, 432), (431, 445, 444, 430), (429, 443, 442, 428), (440, 454, 453, 439), (438, 452, 451, 437), (436, 450, 449, 435), (434, 448, 447, 433), (432, 446, 445, 431), (430, 444, 443, 429), (441, 455, 454, 440), (439, 453, 452, 438), (437, 451, 450, 436), (435, 449, 448, 434), (447, 461, 460, 446), (445, 459, 458, 444), (443, 457, 456, 442), (454, 468, 467, 453), (452, 466, 465, 451), (450, 464, 463, 449), (448, 462, 461, 447), (446, 460, 459, 445), (444, 458, 457, 443), (455, 469, 468, 454), (453, 467, 466, 452), (451, 465, 464, 450), (449, 463, 462, 448), (461, 475, 474, 460), (459, 473, 472, 458), (457, 471, 470, 456), (468, 482, 481, 467), (466, 480, 479, 465), (464, 478, 477, 463), (462, 476, 475, 461), (460, 474, 473, 459), (458, 472, 471, 457), (469, 483, 482, 468), (467, 481, 480, 466), (465, 479, 478, 464), (463, 477, 476, 462), (475, 489, 488, 474), (473, 487, 486, 472), (471, 485, 484, 470), (482, 496, 495, 481), (480, 494, 493, 479), (478, 492, 491, 477), (476, 490, 489, 475), (474, 488, 487, 473), (472, 486, 485, 471), (483, 497, 496, 482), (481, 495, 494, 480), (479, 493, 492, 478), (477, 491, 490, 476), (489, 503, 502, 488), (487, 501, 500, 486), (485, 499, 498, 484), (496, 510, 509, 495), (494, 508, 507, 493), (492, 506, 505, 491), (490, 504, 503, 489), (488, 502, 501, 487), (486, 500, 499, 485), (497, 511, 510, 496), (495, 509, 508, 494), (493, 507, 506, 492), (491, 505, 504, 490), (517, 531, 530, 516), (515, 529, 528, 514), (513, 527, 526, 512), (524, 538, 537, 523), (522, 536, 535, 521), (520, 534, 533, 519), (518, 532, 531, 517), (516, 530, 529, 515), (514, 528, 527, 513), (525, 539, 538, 524), (523, 537, 536, 522), (521, 535, 534, 520), (519, 533, 532, 518), (531, 545, 544, 530), (529, 543, 542, 528), (527, 541, 540, 526), (538, 552, 551, 537), (536, 550, 549, 535), (534, 548, 547, 533), (532, 546, 545, 531), (530, 544, 543, 529), (528, 542, 541, 527), (539, 553, 552, 538), (537, 551, 550, 536), (535, 549, 548, 534), (533, 547, 546, 532), (545, 559, 558, 544), (543, 557, 556, 542), (541, 555, 554, 540), (552, 566, 565, 551), (550, 564, 563, 549), (548, 562, 561, 547), (546, 560, 559, 545), (544, 558, 557, 543), (542, 556, 555, 541), (553, 567, 566, 552), (551, 565, 564, 550), (549, 563, 562, 548), (547, 561, 560, 546), (559, 573, 572, 558), (557, 571, 570, 556), (555, 569, 568, 554), (566, 580, 579, 565), (564, 578, 577, 563), (562, 576, 575, 561), (560, 574, 573, 559), (558, 572, 571, 557), (556, 570, 569, 555), (567, 581, 580, 566), (565, 579, 578, 564), (563, 577, 576, 562), (561, 575, 574, 560), (573, 587, 586, 572), (571, 585, 584, 570), (569, 583, 582, 568), (580, 594, 593, 579), (578, 592, 591, 577), (576, 590, 589, 575), (574, 588, 587, 573), (572, 586, 585, 571), (570, 584, 583, 569), (581, 595, 594, 580), (579, 593, 592, 578), (577, 591, 590, 576), (575, 589, 588, 574), (587, 602, 601, 586), (585, 600, 599, 584), (583, 598, 597, 582), (594, 609, 608, 593), (592, 607, 606, 591), (590, 605, 604, 589), (588, 603, 602, 587), (586, 601, 600, 585), (584, 599, 598, 583), (595, 610, 609, 594), (593, 608, 607, 592), (591, 606, 605, 590), (589, 604, 603, 588), (602, 616, 615, 601), (600, 614, 613, 599), (598, 612, 611, 597), (609, 623, 622, 608), (607, 621, 620, 606), (605, 619, 618, 604), (603, 617, 616, 602), (601, 615, 614, 600), (599, 613, 612, 598), (610, 624, 623, 609), (608, 622, 621, 607), (606, 620, 619, 605), (604, 618, 617, 603), (386, 400, 596), (400, 414, 596), (414, 428, 596), (428, 442, 596), (442, 456, 596), (456, 470, 596), (470, 484, 596), (484, 498, 596), (512, 526, 596), (526, 540, 596), (540, 554, 596), (554, 568, 596), (568, 582, 596), (582, 597, 596), (597, 611, 596), (616, 391, 390, 615), (614, 389, 388, 613), (612, 387, 386, 611), (623, 398, 397, 622), (621, 396, 395, 620), (619, 394, 393, 618), (617, 392, 391, 616), (615, 390, 389, 614), (613, 388, 387, 612), (624, 399, 398, 623), (611, 386, 596), (622, 397, 396, 621), (620, 395, 394, 619), (618, 393, 392, 617), (525, 634, 635, 539), (427, 627, 628, 441), (610, 640, 641, 624), (581, 638, 639, 595), (483, 631, 632, 497), (399, 625, 626, 413), (539, 635, 636, 553), (441, 628, 629, 455), (497, 632, 633, 511), (624, 641, 625, 399), (553, 636, 637, 567), (455, 629, 630, 469), (413, 626, 627, 427), (595, 639, 640, 610), (567, 637, 638, 581), (469, 630, 631, 483), (634, 651, 652, 635), (627, 644, 645, 628), (625, 642, 643, 626), (641, 658, 642, 625), (639, 656, 657, 640), (632, 649, 650, 633), (637, 654, 655, 638), (630, 647, 648, 631), (635, 652, 653, 636), (628, 645, 646, 629), (626, 643, 644, 627), (640, 657, 658, 641), (638, 655, 656, 639), (631, 648, 649, 632), (636, 653, 654, 637), (629, 646, 647, 630), (653, 670, 671, 654), (646, 663, 664, 647), (651, 668, 669, 652), (644, 661, 662, 645), (675, 770, 769, 674), (659, 767, 770, 675), (656, 673, 674, 657), (649, 666, 667, 650), (654, 671, 672, 655), (647, 664, 665, 648), (652, 669, 670, 653), (645, 662, 663, 646), (644, 763, 768, 661), (674, 769, 764, 657), (655, 672, 673, 656), (648, 665, 666, 649), (672, 689, 690, 673), (665, 682, 683, 666), (670, 687, 688, 671), (663, 680, 681, 664), (668, 685, 686, 669), (661, 678, 679, 662), (659, 676, 677, 660), (675, 692, 676, 659), (673, 690, 691, 674), (666, 683, 684, 667), (671, 688, 689, 672), (664, 681, 682, 665), (669, 686, 687, 670), (662, 679, 680, 663), (660, 677, 678, 661), (674, 691, 692, 675), (691, 708, 709, 692), (689, 706, 707, 690), (682, 699, 700, 683), (687, 704, 705, 688), (680, 697, 698, 681), (685, 702, 703, 686), (678, 695, 696, 679), (676, 693, 694, 677), (692, 709, 693, 676), (690, 707, 708, 691), (683, 700, 701, 684), (688, 705, 706, 689), (681, 698, 699, 682), (686, 703, 704, 687), (679, 696, 697, 680), (677, 694, 695, 678), (708, 725, 726, 709), (706, 723, 724, 707), (699, 716, 717, 700), (704, 721, 722, 705), (697, 714, 715, 698), (702, 719, 720, 703), (695, 712, 713, 696), (693, 710, 711, 694), (709, 726, 710, 693), (707, 724, 725, 708), (700, 717, 718, 701), (705, 722, 723, 706), (698, 715, 716, 699), (703, 720, 721, 704), (696, 713, 714, 697), (694, 711, 712, 695), (711, 728, 729, 712), (725, 742, 743, 726), (723, 740, 741, 724), (716, 733, 734, 717), (721, 738, 739, 722), (714, 731, 732, 715), (719, 736, 737, 720), (712, 729, 730, 713), (710, 727, 728, 711), (726, 743, 727, 710), (724, 741, 742, 725), (717, 734, 735, 718), (722, 739, 740, 723), (715, 732, 733, 716), (720, 737, 738, 721), (713, 730, 731, 714), (727, 745, 744, 728), (751, 788, 789, 752), (735, 752, 753, 736), (743, 760, 745, 727), (734, 751, 752, 735), (741, 758, 759, 742), (732, 749, 750, 733), (739, 756, 757, 740), (730, 747, 748, 731), (737, 754, 755, 738), (728, 744, 746, 729), (742, 759, 760, 743), (733, 750, 751, 734), (740, 757, 758, 741), (731, 748, 749, 732), (738, 755, 756, 739), (729, 746, 747, 730), (736, 753, 754, 737), (770, 780, 779, 769), (767, 777, 780, 770), (763, 773, 778, 768), (769, 779, 774, 764), (661, 768, 766, 660), (660, 766, 767, 659), (658, 765, 762, 642), (657, 764, 765, 658), (643, 761, 763, 644), (642, 762, 761, 643), (772, 777, 776, 771), (775, 780, 777, 772), (771, 776, 778, 773), (774, 779, 780, 775), (768, 778, 776, 766), (766, 776, 777, 767), (765, 775, 772, 762), (764, 774, 775, 765), (761, 771, 773, 763), (762, 772, 771, 761), (790, 807, 808, 791), (752, 789, 790, 753), (749, 786, 787, 750), (747, 784, 785, 748), (759, 796, 797, 760), (744, 781, 783, 746), (757, 794, 795, 758), (755, 792, 793, 756), (753, 790, 791, 754), (750, 787, 788, 751), (748, 785, 786, 749), (760, 797, 782, 745), (746, 783, 784, 747), (758, 795, 796, 759), (745, 782, 781, 744), (756, 793, 794, 757), (754, 791, 792, 755), (799, 814, 813, 812, 811, 810, 809, 808, 807, 806, 805, 804, 803, 802, 801, 800, 798), (787, 804, 805, 788), (785, 802, 803, 786), (797, 814, 799, 782), (783, 800, 801, 784), (795, 812, 813, 796), (782, 799, 798, 781), (793, 810, 811, 794), (791, 808, 809, 792), (788, 805, 806, 789), (789, 806, 807, 790), (786, 803, 804, 787), (784, 801, 802, 785), (796, 813, 814, 797), (781, 798, 800, 783), (794, 811, 812, 795), (792, 809, 810, 793)])
me_sphere.polygons.foreach_set('use_smooth', [True] * 816)
me_sphere.materials.append(mat_body)
me_sphere.use_remesh_preserve_volume = False
me_sphere.use_remesh_preserve_attributes = False
me_sphere.use_mirror_vertex_groups = False
me_sphere.update()
me_cube_001 = bpy.data.meshes.new('Cube.001')
me_cube_001.from_pydata([(-1.0, -0.138, -1.0), (-1.0, -0.138, 1.0), (-1.0, 0.138, -1.0), (-1.0, 0.138, 1.0), (1.0, -0.138, -1.0), (1.0, -0.138, 1.0), (1.0, 0.138, -1.0), (1.0, 0.138, 1.0), (-1.0, -0.1995, -1.0), (-1.0, -0.1995, 1.0), (1.0, -0.1995, 1.0), (1.0, -0.1995, -1.0), (-1.0, 0.1995, 1.0), (-1.0, 0.1995, -1.0), (1.0, 0.1995, 1.0), (1.0, 0.1995, -1.0), (1.074, 0.138, 1.0), (1.074, 0.138, -1.0), (1.074, -0.138, 1.0), (1.074, -0.138, -1.0), (1.074, -0.1995, 1.0), (1.074, -0.1995, -1.0), (1.074, 0.1995, 1.0), (1.074, 0.1995, -1.0), (-1.068, -0.138, -1.0), (-1.068, -0.138, 1.0), (-1.068, 0.138, 1.0), (-1.068, 0.138, -1.0), (-1.068, -0.1995, -1.0), (-1.068, -0.1995, 1.0), (-1.068, 0.1995, 1.0), (-1.068, 0.1995, -1.0), (-1.0, 0.1995, 1.043), (-1.068, 0.1995, 1.043), (-1.0, -0.138, 1.043), (-1.0, 0.138, 1.043), (-1.068, 0.138, 1.043), (1.0, 0.138, 1.043), (1.0, -0.138, 1.043), (1.0, -0.1995, 1.043), (-1.0, -0.1995, 1.043), (1.0, 0.1995, 1.043), (1.074, -0.1995, 1.043), (1.074, -0.138, 1.043), (1.074, 0.1995, 1.043), (1.074, 0.138, 1.043), (-1.068, -0.138, 1.043), (-1.068, -0.1995, 1.043), (-1.0, 0.138, -1.043), (-1.0, -0.138, -1.043), (1.0, 0.138, -1.043), (1.0, -0.138, -1.043), (-1.0, -0.1995, -1.043), (1.0, -0.1995, -1.043), (1.0, 0.1995, -1.043), (-1.0, 0.1995, -1.043), (1.074, -0.138, -1.043), (1.074, -0.1995, -1.043), (1.074, 0.1995, -1.043), (1.074, 0.138, -1.043), (-1.068, 0.138, -1.043), (-1.068, -0.138, -1.043), (-1.068, -0.1995, -1.043), (-1.068, 0.1995, -1.043)], [], [(12, 13, 31, 30), (13, 15, 54, 55), (7, 5, 4, 6), (24, 27, 60, 61), (0, 2, 6, 4), (5, 7, 3, 1), (10, 9, 8, 11), (29, 9, 40, 47), (2, 0, 49, 48), (28, 24, 61, 62), (12, 14, 15, 13), (26, 25, 46, 36), (1, 3, 35, 34), (22, 14, 41, 44), (19, 18, 20, 21), (16, 17, 23, 22), (15, 14, 22, 23), (9, 10, 39, 40), (17, 6, 50, 59), (10, 11, 21, 20), (4, 5, 18, 19), (7, 6, 17, 16), (25, 26, 27, 24), (25, 24, 28, 29), (27, 26, 30, 31), (18, 5, 38, 43), (21, 11, 53, 57), (8, 9, 29, 28), (19, 21, 57, 56), (30, 26, 36, 33), (38, 34, 40, 39), (41, 37, 45, 44), (35, 37, 41, 32), (35, 32, 33, 36), (38, 39, 42, 43), (40, 34, 46, 47), (34, 35, 36, 46), (5, 1, 34, 38), (14, 12, 32, 41), (20, 18, 43, 42), (10, 20, 42, 39), (25, 29, 47, 46), (3, 7, 37, 35), (7, 16, 45, 37), (16, 22, 44, 45), (12, 30, 33, 32), (50, 48, 55, 54), (49, 51, 53, 52), (50, 54, 58, 59), (55, 48, 60, 63), (53, 51, 56, 57), (49, 52, 62, 61), (48, 49, 61, 60), (23, 17, 59, 58), (4, 19, 56, 51), (31, 13, 55, 63), (27, 31, 63, 60), (6, 2, 48, 50), (15, 23, 58, 54), (11, 8, 52, 53), (8, 28, 62, 52), (0, 4, 51, 49)])
me_cube_001.polygons.foreach_set('material_index', [1, 1, 0, 1, 0, 0, 1, 1, 1, 1, 1, 1, 1, 1, 1, 1, 1, 1, 1, 1, 1, 1, 1, 1, 1, 1, 1, 1, 1, 1, 1, 1, 1, 1, 1, 1, 1, 1, 1, 1, 1, 1, 1, 1, 1, 1, 1, 1, 1, 1, 1, 1, 1, 1, 1, 1, 1, 1, 1, 1, 1, 1])
me_cube_001.materials.append(mat_paper)
me_cube_001.materials.append(mat_cover)
me_cube_001.use_remesh_preserve_volume = False
me_cube_001.use_remesh_preserve_attributes = False
me_cube_001.use_mirror_vertex_groups = False
me_cube_001.update()
arm_armature_002 = bpy.data.armatures.new('Armature.002')  # bones are not reproduced
arm_book = bpy.data.armatures.new('Book')  # bones are not reproduced

# ---- objects
ob_sun = bpy.data.objects.new('Sun', light_sun)
ob_camera = bpy.data.objects.new('Camera', cam_camera)
ob_armature = bpy.data.objects.new('Armature', arm_armature_002)
ob_sphere = bpy.data.objects.new('Sphere', me_sphere)
ob_book = bpy.data.objects.new('Book', arm_book)
ob_cube = bpy.data.objects.new('Cube', me_cube_001)

# ---- transforms, parenting, visibility, modifiers, constraints
ob_sun.location = (1.329, -5.134, 6.218)
ob_sun.lineart.crease_threshold = 0.0
ob_camera.location = (1.329, -17.75, 7.801)
ob_camera.rotation_euler = (1.354, -1.221e-07, 0.2478)
ob_camera.lineart.crease_threshold = 0.0
ob_armature.location = (0.0, 0.0, 0.0)
ob_armature.show_in_front = True
ob_armature.lineart.crease_threshold = 0.0
ob_sphere.parent = ob_armature
ob_sphere.location = (0.0, 0.0, 4.505)
ob_sphere.lineart.crease_threshold = 0.0
_vg = ob_sphere.vertex_groups.new(name='Stomach')
for _i, _w in zip([229, 230, 231, 232, 233, 234, 235, 240, 241, 243, 244, 245, 246, 247, 248, 249, 250, 251, 252, 254, 255, 256, 257, 258, 259, 260, 261, 262, 263, 264, 265, 266, 267, 268, 269, 270, 271, 272, 273, 274, 275, 276, 277, 278, 279, 280, 281, 282, 283, 284, 285, 286, 287, 288, 289, 290, 291, 292, 293, 294, 295, 296, 297, 298, 299, 300, 301, 302, 303, 304, 305, 306, 307, 308, 309, 310, 311, 312, 313, 314, 646, 647, 648, 649, 650, 651, 652, 653, 654, 659, 660, 662, 663, 664, 665, 666, 667, 668, 669, 670, 671, 672, 673, 675, 676, 677, 678, 679, 680, 681, 682, 683, 684, 685, 686, 687, 688, 689, 690, 691, 692, 693, 694, 695, 696, 697, 698, 699, 700, 701, 702, 703, 704, 705, 706, 707, 708, 709, 710, 711, 712, 713, 714, 715, 716, 717, 718, 719, 720, 721, 722, 723, 724, 725, 726, 727, 728, 729, 730, 731, 732, 733, 734, 735, 736, 737, 738, 739, 740, 741, 742, 743], [0.002559, 0.01424, 0.02246, 0.02917, 0.02287, 0.01639, 0.008244, 0.01198, 0.01247, 0.09963, 0.1345, 0.1478, 0.1576, 0.1641, 0.1666, 0.1571, 0.1451, 0.1296, 0.09577, 0.01778, 0.2574, 0.2703, 0.3083, 0.3923, 0.5188, 0.6022, 0.6547, 0.6803, 0.6964, 0.6728, 0.6201, 0.5347, 0.4067, 0.3069, 0.2684, 0.6044, 0.6155, 0.6466, 0.6773, 0.7092, 0.7368, 0.7568, 0.7648, 0.7866, 0.7758, 0.7511, 0.7175, 0.6834, 0.6531, 0.6188, 0.3424, 0.3823, 0.5082, 0.5686, 0.6058, 0.6292, 0.6408, 0.6382, 0.6686, 0.6668, 0.6477, 0.6146, 0.5711, 0.5114, 0.3845, 0.06211, 0.07332, 0.09965, 0.127, 0.148, 0.1576, 0.1581, 0.1478, 0.1367, 0.1428, 0.1362, 0.1228, 0.1079, 0.09104, 0.07031, 0.002559, 0.01424, 0.02246, 0.02917, 0.03909, 0.03115, 0.02287, 0.01639, 0.008244, 0.01198, 0.01247, 0.09963, 0.1345, 0.1478, 0.1576, 0.1641, 0.1683, 0.1747, 0.1666, 0.1571, 0.1451, 0.1296, 0.09577, 0.01778, 0.2574, 0.2703, 0.3083, 0.3923, 0.5188, 0.6022, 0.6547, 0.6803, 0.6799, 0.6905, 0.6964, 0.6728, 0.6201, 0.5347, 0.4067, 0.3069, 0.2684, 0.6044, 0.6155, 0.6466, 0.6773, 0.7092, 0.7368, 0.7568, 0.7648, 0.7608, 0.7834, 0.7866, 0.7758, 0.7511, 0.7175, 0.6834, 0.6531, 0.6188, 0.3424, 0.3823, 0.5082, 0.5686, 0.6058, 0.6292, 0.6408, 0.6382, 0.6395, 0.659, 0.6686, 0.6668, 0.6477, 0.6146, 0.5711, 0.5114, 0.3845, 0.06211, 0.07332, 0.09965, 0.127, 0.148, 0.1576, 0.1581, 0.1478, 0.1158, 0.07866, 0.1367, 0.1428, 0.1362, 0.1228, 0.1079, 0.09104, 0.07031]): _vg.add([_i], _w, 'REPLACE')
_vg = ob_sphere.vertex_groups.new(name='Chest')
for _i, _w in zip([9, 10, 11, 12, 13, 23, 24, 25, 26, 27, 36, 37, 38, 39, 40, 41, 50, 51, 52, 53, 54, 55, 64, 65, 66, 67, 68, 69, 78, 79, 80, 81, 82, 83, 92, 93, 94, 95, 96, 97, 106, 107, 108, 109, 110, 111, 120, 121, 122, 123, 124, 125, 134, 135, 136, 137, 138, 139, 148, 149, 150, 151, 152, 153, 162, 163, 164, 165, 166, 167, 176, 177, 178, 179, 180, 181, 190, 191, 192, 193, 194, 195, 205, 206, 207, 208, 209, 210, 211, 212, 213, 214, 215, 216, 217, 218, 219, 220, 221, 222, 223, 224, 227, 228, 229, 230, 231, 232, 233, 234, 235, 236, 237, 238, 240, 241, 242, 243, 244, 245, 246, 247, 248, 249, 250, 251, 252, 253, 254, 255, 256, 257, 258, 259, 260, 261, 262, 263, 264, 265, 266, 267, 268, 269, 270, 271, 272, 273, 274, 275, 276, 277, 278, 279, 280, 281, 282, 283, 284, 285, 286, 287, 288, 289, 290, 291, 292, 293, 294, 295, 296, 297, 298, 299, 395, 396, 397, 398, 399, 409, 410, 411, 412, 413, 422, 423, 424, 425, 426, 427, 436, 437, 438, 439, 440, 441, 450, 451, 452, 453, 454, 455, 464, 465, 466, 467, 468, 469, 478, 479, 480, 481, 482, 483, 492, 493, 494, 495, 496, 497, 506, 507, 508, 509, 510, 511, 520, 521, 522, 523, 524, 525, 534, 535, 536, 537, 538, 539, 548, 549, 550, 551, 552, 553, 562, 563, 564, 565, 566, 567, 576, 577, 578, 579, 580, 581, 590, 591, 592, 593, 594, 595, 605, 606, 607, 608, 609, 610, 620, 621, 622, 623, 624, 625, 626, 627, 628, 629, 630, 631, 632, 633, 634, 635, 636, 637, 638, 639, 640, 641, 644, 645, 646, 647, 648, 649, 650, 651, 652, 653, 654, 655, 656, 657, 659, 660, 661, 662, 663, 664, 665, 666, 667, 668, 669, 670, 671, 672, 673, 674, 675, 676, 677, 678, 679, 680, 681, 682, 683, 684, 685, 686, 687, 688, 689, 690, 691, 692, 693, 694, 695, 696, 697, 698, 699, 700, 701, 702, 703, 704, 705, 706, 707, 708, 709, 710, 711, 712, 713, 714, 715, 716, 717, 718, 719, 720, 721, 722, 723, 724, 725, 726], [0.02294, 0.05511, 0.08643, 0.1436, 0.2491, 0.02324, 0.05535, 0.08685, 0.1444, 0.251, 0.0003698, 0.02432, 0.05622, 0.08838, 0.1475, 0.2577, 0.001555, 0.02614, 0.05768, 0.09089, 0.1524, 0.2686, 0.003196, 0.02861, 0.05963, 0.09417, 0.1586, 0.2825, 0.005272, 0.0317, 0.06199, 0.098, 0.1654, 0.2963, 0.007792, 0.03537, 0.06473, 0.1023, 0.1725, 0.3081, 0.01081, 0.0397, 0.06789, 0.107, 0.18, 0.3184, 0.01094, 0.03993, 0.06818, 0.1078, 0.1825, 0.3263, 0.008082, 0.0359, 0.06528, 0.1035, 0.1755, 0.3157, 0.005651, 0.03238, 0.06264, 0.09932, 0.1684, 0.3032, 0.003589, 0.0293, 0.06026, 0.09539, 0.1611, 0.2879, 0.001901, 0.02673, 0.05821, 0.09187, 0.1543, 0.2727, 0.0006229, 0.02475, 0.05659, 0.08905, 0.1487, 0.2598, 0.02346, 0.05554, 0.08718, 0.145, 0.2518, 0.4245, 0.431, 0.4483, 0.4704, 0.5044, 0.5363, 0.5587, 0.5675, 0.5826, 0.5739, 0.5501, 0.5131, 0.4798, 0.4509, 0.4314, 0.05157, 0.2364, 0.3765, 0.541, 0.6402, 0.6882, 0.7019, 0.6511, 0.5467, 0.376, 0.2397, 0.05887, 0.07642, 0.08638, 0.1094, 0.4407, 0.5527, 0.6264, 0.6716, 0.6897, 0.7013, 0.6865, 0.6451, 0.5764, 0.4701, 0.1142, 0.09305, 0.4734, 0.4649, 0.4518, 0.4377, 0.3399, 0.2763, 0.2391, 0.2217, 0.2154, 0.2289, 0.2628, 0.3231, 0.4229, 0.4831, 0.4789, 0.1481, 0.1459, 0.1402, 0.1322, 0.1174, 0.1036, 0.09314, 0.08812, 0.08239, 0.08723, 0.09831, 0.1133, 0.1282, 0.1387, 0.1459, 0.04749, 0.04699, 0.04355, 0.03829, 0.03152, 0.02487, 0.01951, 0.01685, 0.009195, 0.01243, 0.01889, 0.0271, 0.03501, 0.04111, 0.04589, 0.02294, 0.05511, 0.08643, 0.1436, 0.2491, 0.02324, 0.05535, 0.08685, 0.1444, 0.251, 0.0003698, 0.02432, 0.05622, 0.08838, 0.1475, 0.2577, 0.001555, 0.02614, 0.05768, 0.09089, 0.1524, 0.2686, 0.003196, 0.02861, 0.05963, 0.09417, 0.1586, 0.2825, 0.005272, 0.0317, 0.06199, 0.098, 0.1654, 0.2963, 0.007792, 0.03537, 0.06473, 0.1023, 0.1725, 0.3081, 0.01081, 0.0397, 0.06789, 0.107, 0.18, 0.3184, 0.01379, 0.04379, 0.07071, 0.111, 0.1864, 0.3272, 0.01372, 0.04363, 0.07064, 0.1112, 0.188, 0.3366, 0.01094, 0.03993, 0.06818, 0.1078, 0.1825, 0.3263, 0.008082, 0.0359, 0.06528, 0.1035, 0.1755, 0.3157, 0.005651, 0.03238, 0.06264, 0.09932, 0.1684, 0.3032, 0.003589, 0.0293, 0.06026, 0.09539, 0.1611, 0.2879, 0.001901, 0.02673, 0.05821, 0.09187, 0.1543, 0.2727, 0.0006229, 0.02475, 0.05659, 0.08905, 0.1487, 0.2598, 0.02346, 0.05554, 0.08718, 0.145, 0.2518, 0.4245, 0.431, 0.4483, 0.4704, 0.5044, 0.5363, 0.5587, 0.5675, 0.5604, 0.5749, 0.5826, 0.5739, 0.5501, 0.5131, 0.4798, 0.4509, 0.4314, 0.05157, 0.2364, 0.3765, 0.541, 0.6402, 0.6882, 0.6959, 0.7118, 0.7019, 0.6511, 0.5467, 0.376, 0.2397, 0.05887, 0.07642, 0.08638, 0.1094, 0.4407, 0.5527, 0.6264, 0.6716, 0.6897, 0.6894, 0.6979, 0.7013, 0.6865, 0.6451, 0.5764, 0.4701, 0.1142, 0.09305, 0.4734, 0.4649, 0.4518, 0.4377, 0.3399, 0.2763, 0.2391, 0.2217, 0.2224, 0.2219, 0.2154, 0.2289, 0.2628, 0.3231, 0.4229, 0.4831, 0.4789, 0.1481, 0.1459, 0.1402, 0.1322, 0.1174, 0.1036, 0.09314, 0.08812, 0.08909, 0.08397, 0.08239, 0.08723, 0.09831, 0.1133, 0.1282, 0.1387, 0.1459, 0.04749, 0.04699, 0.04355, 0.03829, 0.03152, 0.02487, 0.01951, 0.01685, 0.01924, 0.008675, 0.009195, 0.01243, 0.01889, 0.0271, 0.03501, 0.04111, 0.04589]): _vg.add([_i], _w, 'REPLACE')
_vg = ob_sphere.vertex_groups.new(name='Head')
for _i, _w in zip([0, 1, 2, 3, 4, 5, 6, 7, 8, 9, 10, 11, 12, 13, 14, 15, 16, 17, 18, 19, 20, 21, 22, 23, 24, 25, 26, 27, 28, 29, 30, 31, 32, 33, 34, 35, 36, 37, 38, 39, 40, 41, 42, 43, 44, 45, 46, 47, 48, 49, 50, 51, 52, 53, 54, 55, 56, 57, 58, 59, 60, 61, 62, 63, 64, 65, 66, 67, 68, 69, 70, 71, 72, 73, 74, 75, 76, 77, 78, 79, 80, 81, 82, 83, 84, 85, 86, 87, 88, 89, 90, 91, 92, 93, 94, 95, 96, 97, 98, 99, 100, 101, 102, 103, 104, 105, 106, 107, 108, 109, 110, 111, 112, 113, 114, 115, 116, 117, 118, 119, 120, 121, 122, 123, 124, 125, 126, 127, 128, 129, 130, 131, 132, 133, 134, 135, 136, 137, 138, 139, 140, 141, 142, 143, 144, 145, 146, 147, 148, 149, 150, 151, 152, 153, 154, 155, 156, 157, 158, 159, 160, 161, 162, 163, 164, 165, 166, 167, 168, 169, 170, 171, 172, 173, 174, 175, 176, 177, 178, 179, 180, 181, 182, 183, 184, 185, 186, 187, 188, 189, 190, 191, 192, 193, 194, 195, 196, 197, 198, 199, 200, 201, 202, 203, 204, 205, 206, 207, 208, 209, 210, 211, 212, 213, 214, 215, 216, 217, 218, 219, 220, 221, 222, 223, 224, 228, 229, 230, 231, 232, 233, 234, 235, 236, 237, 246, 247, 248, 386, 387, 388, 389, 390, 391, 392, 393, 394, 395, 396, 397, 398, 399, 400, 401, 402, 403, 404, 405, 406, 407, 408, 409, 410, 411, 412, 413, 414, 415, 416, 417, 418, 419, 420, 421, 422, 423, 424, 425, 426, 427, 428, 429, 430, 431, 432, 433, 434, 435, 436, 437, 438, 439, 440, 441, 442, 443, 444, 445, 446, 447, 448, 449, 450, 451, 452, 453, 454, 455, 456, 457, 458, 459, 460, 461, 462, 463, 464, 465, 466, 467, 468, 469, 470, 471, 472, 473, 474, 475, 476, 477, 478, 479, 480, 481, 482, 483, 484, 485, 486, 487, 488, 489, 490, 491, 492, 493, 494, 495, 496, 497, 498, 499, 500, 501, 502, 503, 504, 505, 506, 507, 508, 509, 510, 511, 512, 513, 514, 515, 516, 517, 518, 519, 520, 521, 522, 523, 524, 525, 526, 527, 528, 529, 530, 531, 532, 533, 534, 535, 536, 537, 538, 539, 540, 541, 542, 543, 544, 545, 546, 547, 548, 549, 550, 551, 552, 553, 554, 555, 556, 557, 558, 559, 560, 561, 562, 563, 564, 565, 566, 567, 568, 569, 570, 571, 572, 573, 574, 575, 576, 577, 578, 579, 580, 581, 582, 583, 584, 585, 586, 587, 588, 589, 590, 591, 592, 593, 594, 595, 596, 597, 598, 599, 600, 601, 602, 603, 604, 605, 606, 607, 608, 609, 610, 611, 612, 613, 614, 615, 616, 617, 618, 619, 620, 621, 622, 623, 624, 625, 626, 627, 628, 629, 630, 631, 632, 633, 634, 635, 636, 637, 638, 639, 640, 641, 645, 646, 647, 648, 649, 650, 651, 652, 653, 654, 655, 656, 665, 666, 667, 668, 669], [0.9985, 0.9978, 0.9965, 0.9947, 0.9922, 0.9886, 0.9835, 0.9761, 0.965, 0.9479, 0.9203, 0.8728, 0.7831, 0.6077, 0.9985, 0.9978, 0.9965, 0.9947, 0.9921, 0.9886, 0.9834, 0.976, 0.9649, 0.9478, 0.9202, 0.8729, 0.7834, 0.6086, 0.9985, 0.9978, 0.9965, 0.9946, 0.9921, 0.9885, 0.9833, 0.9759, 0.9648, 0.9477, 0.9201, 0.8729, 0.7839, 0.6109, 0.9985, 0.9978, 0.9964, 0.9946, 0.992, 0.9883, 0.9831, 0.9756, 0.9645, 0.9473, 0.9198, 0.8727, 0.7845, 0.6141, 0.9985, 0.9977, 0.9964, 0.9944, 0.9918, 0.9881, 0.9828, 0.9753, 0.964, 0.9467, 0.9191, 0.8721, 0.7845, 0.6164, 0.9985, 0.9977, 0.9963, 0.9943, 0.9916, 0.9878, 0.9824, 0.9747, 0.9633, 0.9458, 0.918, 0.8708, 0.7836, 0.6176, 0.9985, 0.9976, 0.9962, 0.9941, 0.9913, 0.9873, 0.9818, 0.9739, 0.9621, 0.9443, 0.9161, 0.8685, 0.781, 0.617, 0.9985, 0.9976, 0.996, 0.9939, 0.9909, 0.9868, 0.981, 0.9727, 0.9606, 0.9422, 0.9132, 0.8646, 0.7758, 0.6129, 0.9985, 0.9975, 0.996, 0.9939, 0.9909, 0.9869, 0.9812, 0.9731, 0.9611, 0.943, 0.9144, 0.8661, 0.7773, 0.612, 0.9985, 0.9976, 0.9961, 0.9941, 0.9913, 0.9874, 0.982, 0.9741, 0.9625, 0.9449, 0.9168, 0.8693, 0.7816, 0.6164, 0.9985, 0.9977, 0.9963, 0.9943, 0.9916, 0.9879, 0.9825, 0.9749, 0.9635, 0.9462, 0.9184, 0.8713, 0.7837, 0.6169, 0.9984, 0.9977, 0.9964, 0.9945, 0.9918, 0.9882, 0.9829, 0.9754, 0.9642, 0.947, 0.9194, 0.8723, 0.7844, 0.6155, 0.9985, 0.9978, 0.9964, 0.9946, 0.992, 0.9884, 0.9832, 0.9757, 0.9646, 0.9475, 0.9199, 0.8728, 0.7842, 0.6129, 0.9985, 0.9978, 0.9965, 0.9946, 0.9921, 0.9885, 0.9834, 0.9759, 0.9648, 0.9477, 0.9202, 0.8729, 0.7838, 0.6107, 0.9985, 0.9978, 0.9965, 0.9947, 0.9921, 0.9886, 0.9835, 0.976, 0.965, 0.9479, 0.9203, 0.8729, 0.7833, 0.6088, 0.2985, 0.2949, 0.2938, 0.3049, 0.3122, 0.3182, 0.3236, 0.3303, 0.3267, 0.3207, 0.3158, 0.3094, 0.2996, 0.2957, 0.2969, 0.07687, 0.09485, 0.1095, 0.1202, 0.1282, 0.1267, 0.1192, 0.109, 0.09373, 0.0755, 0.00441, 0.009182, 0.003377, 0.9985, 0.9978, 0.9965, 0.9947, 0.9922, 0.9886, 0.9835, 0.9761, 0.965, 0.9479, 0.9203, 0.8728, 0.7831, 0.6077, 0.9985, 0.9978, 0.9965, 0.9947, 0.9921, 0.9886, 0.9834, 0.976, 0.9649, 0.9478, 0.9202, 0.8729, 0.7834, 0.6086, 0.9985, 0.9978, 0.9965, 0.9946, 0.9921, 0.9885, 0.9833, 0.9759, 0.9648, 0.9477, 0.9201, 0.8729, 0.7839, 0.6109, 0.9985, 0.9978, 0.9964, 0.9946, 0.992, 0.9883, 0.9831, 0.9756, 0.9645, 0.9473, 0.9198, 0.8727, 0.7845, 0.6141, 0.9985, 0.9977, 0.9964, 0.9944, 0.9918, 0.9881, 0.9828, 0.9753, 0.964, 0.9467, 0.9191, 0.8721, 0.7845, 0.6164, 0.9985, 0.9977, 0.9963, 0.9943, 0.9916, 0.9878, 0.9824, 0.9747, 0.9633, 0.9458, 0.918, 0.8708, 0.7836, 0.6176, 0.9985, 0.9976, 0.9962, 0.9941, 0.9913, 0.9873, 0.9818, 0.9739, 0.9621, 0.9443, 0.9161, 0.8685, 0.781, 0.617, 0.9985, 0.9976, 0.996, 0.9939, 0.9909, 0.9868, 0.981, 0.9727, 0.9606, 0.9422, 0.9132, 0.8646, 0.7758, 0.6129, 0.9986, 0.9975, 0.9959, 0.9936, 0.9905, 0.9861, 0.9801, 0.9714, 0.9588, 0.9398, 0.9101, 0.8604, 0.7696, 0.6051, 0.9985, 0.9974, 0.9958, 0.9936, 0.9905, 0.9863, 0.9803, 0.9719, 0.9595, 0.941, 0.9118, 0.8628, 0.7723, 0.6026, 0.9985, 0.9975, 0.996, 0.9939, 0.9909, 0.9869, 0.9812, 0.9731, 0.9611, 0.943, 0.9144, 0.8661, 0.7773, 0.612, 0.9985, 0.9976, 0.9961, 0.9941, 0.9913, 0.9874, 0.982, 0.9741, 0.9625, 0.9449, 0.9168, 0.8693, 0.7816, 0.6164, 0.9985, 0.9977, 0.9963, 0.9943, 0.9916, 0.9879, 0.9825, 0.9749, 0.9635, 0.9462, 0.9184, 0.8713, 0.7837, 0.6169, 0.9984, 0.9977, 0.9964, 0.9945, 0.9918, 0.9882, 0.9829, 0.9754, 0.9642, 0.947, 0.9194, 0.8723, 0.7844, 0.6155, 0.9985, 0.9978, 0.9964, 0.9946, 0.992, 0.9884, 0.9832, 0.9757, 0.9646, 0.9475, 0.9199, 0.8728, 0.7842, 0.6129, 1.0, 0.9985, 0.9978, 0.9965, 0.9946, 0.9921, 0.9885, 0.9834, 0.9759, 0.9648, 0.9477, 0.9202, 0.8729, 0.7838, 0.6107, 0.9985, 0.9978, 0.9965, 0.9947, 0.9921, 0.9886, 0.9835, 0.976, 0.965, 0.9479, 0.9203, 0.8729, 0.7833, 0.6088, 0.2985, 0.2949, 0.2938, 0.3049, 0.3122, 0.3182, 0.3236, 0.3303, 0.3402, 0.3367, 0.3267, 0.3207, 0.3158, 0.3094, 0.2996, 0.2957, 0.2969, 0.07687, 0.09485, 0.1095, 0.1202, 0.1282, 0.1326, 0.1311, 0.1267, 0.1192, 0.109, 0.09373, 0.0755, 0.00441, 0.009182, 0.01491, 0.007561, 0.003377]): _vg.add([_i], _w, 'REPLACE')
_vg = ob_sphere.vertex_groups.new(name='Upper Arm.L')
for _i, _w in zip([397, 398, 399, 411, 412, 413, 425, 426, 427, 439, 440, 441, 453, 454, 455, 467, 468, 469, 481, 482, 483, 495, 496, 497, 509, 510, 511, 524, 525, 538, 539, 552, 553, 565, 566, 567, 579, 580, 581, 593, 594, 595, 608, 609, 610, 622, 623, 624, 625, 626, 627, 628, 629, 630, 631, 632, 633, 634, 635, 636, 637, 638, 639, 640, 641, 642, 643, 644, 645, 646, 647, 648, 649, 650, 651, 652, 653, 654, 655, 656, 657, 658, 659, 660, 661, 662, 663, 664, 665, 666, 667, 668, 669, 670, 671, 672, 673, 674, 675, 676, 677, 678, 679, 680, 681, 682, 683, 684, 685, 686, 687, 688, 689, 690, 691, 692, 693, 694, 695, 696, 697, 698, 705, 706, 707, 708, 709, 761, 762, 763, 764, 765, 766, 767, 768, 769, 770, 773, 774], [0.02866, 0.07116, 0.1403, 0.02772, 0.07003, 0.1374, 0.0244, 0.06621, 0.1276, 0.01932, 0.06036, 0.1126, 0.01343, 0.05361, 0.0952, 0.007838, 0.04441, 0.07909, 0.003557, 0.03447, 0.06685, 0.001378, 0.02891, 0.05984, 0.0006917, 0.014, 0.02913, 0.009883, 0.02586, 0.02121, 0.05316, 0.02738, 0.06006, 0.004325, 0.03815, 0.07277, 0.01057, 0.05109, 0.09044, 0.01716, 0.0585, 0.1093, 0.02295, 0.06495, 0.1254, 0.02699, 0.06939, 0.1361, 0.2733, 0.2705, 0.2526, 0.2172, 0.1731, 0.1327, 0.103, 0.08577, 0.04075, 0.03581, 0.07512, 0.09104, 0.1211, 0.1663, 0.2116, 0.2472, 0.2671, 0.9796, 0.9744, 0.9546, 0.6773, 0.5036, 0.3161, 0.2009, 0.1409, 0.06168, 0.05667, 0.132, 0.1936, 0.3121, 0.5043, 0.6678, 0.9173, 0.9623, 0.7966, 0.7775, 0.8223, 0.4121, 0.2677, 0.1818, 0.1268, 0.101, 0.04723, 0.04323, 0.09344, 0.1193, 0.1737, 0.2597, 0.402, 0.8444, 0.7872, 0.1941, 0.1914, 0.1727, 0.1048, 0.07974, 0.06381, 0.05109, 0.0368, 0.0165, 0.01488, 0.03314, 0.05025, 0.06531, 0.08527, 0.1098, 0.1495, 0.1822, 0.05363, 0.05168, 0.03957, 0.02129, 0.009905, 0.0001917, 0.0006987, 0.01244, 0.02459, 0.03595, 0.05033, 0.9358, 0.939, 0.84, 0.8158, 0.9054, 0.05187, 0.01444, 0.1444, 0.2008, 0.07267, 0.05998, 0.02098]): _vg.add([_i], _w, 'REPLACE')
_vg = ob_sphere.vertex_groups.new(name='Lower Arm.L')
_vg.add([761, 762, 763, 764, 765, 766, 767, 768, 769, 770, 771, 772, 773, 774, 775, 776, 777, 778, 779, 780], 1.0, 'REPLACE')
_vg = ob_sphere.vertex_groups.new(name='Upper Leg.L')
for _i, _w in zip([676, 677, 678, 679, 680, 681, 682, 683, 684, 685, 686, 687, 688, 689, 690, 691, 692, 693, 694, 695, 696, 697, 698, 699, 700, 701, 702, 703, 704, 705, 706, 707, 708, 709, 710, 711, 712, 713, 714, 715, 716, 717, 718, 719, 720, 721, 722, 723, 724, 725, 726, 727, 728, 729, 730, 731, 732, 733, 734, 735, 736, 737, 738, 739, 740, 741, 742, 743, 744, 745, 746, 747, 748, 749, 750, 751, 752, 753, 754, 755, 756, 757, 758, 759, 760, 781, 782, 783, 784, 785, 786, 787, 788, 789, 790, 791, 792, 793, 794, 795, 796, 797], [0.05108, 0.04839, 0.03983, 0.04621, 0.04507, 0.04093, 0.03795, 0.03777, 0.02023, 0.01365, 0.02627, 0.02904, 0.03503, 0.04245, 0.04509, 0.03753, 0.04568, 0.1858, 0.1787, 0.1607, 0.1478, 0.1368, 0.1282, 0.1227, 0.122, 0.0625, 0.05499, 0.1083, 0.1116, 0.1204, 0.1326, 0.1451, 0.1586, 0.1774, 0.5871, 0.5476, 0.4246, 0.3683, 0.3358, 0.317, 0.3088, 0.3129, 0.1551, 0.1494, 0.2891, 0.2887, 0.3034, 0.3307, 0.3686, 0.4237, 0.5466, 1.0, 1.0, 1.0, 1.0, 1.0, 1.0, 1.0, 1.0, 1.0, 1.0, 1.0, 1.0, 1.0, 1.0, 1.0, 1.0, 1.0, 1.0, 1.0, 1.0, 1.0, 1.0, 1.0, 1.0, 1.0, 1.0, 1.0, 1.0, 1.0, 1.0, 1.0, 1.0, 1.0, 1.0, 1.0, 1.0, 1.0, 1.0, 1.0, 1.0, 1.0, 1.0, 1.0, 1.0, 1.0, 1.0, 1.0, 1.0, 1.0, 1.0, 1.0]): _vg.add([_i], _w, 'REPLACE')
_vg = ob_sphere.vertex_groups.new(name='Lower Leg.L')
_vg.add([781, 782, 783, 784, 785, 786, 787, 788, 789, 790, 791, 792, 793, 794, 795, 796, 797, 798, 799, 800, 801, 802, 803, 804, 805, 806, 807, 808, 809, 810, 811, 812, 813, 814], 1.0, 'REPLACE')
_vg = ob_sphere.vertex_groups.new(name='Upper Arm.R')
for _i, _w in zip([11, 12, 13, 25, 26, 27, 39, 40, 41, 53, 54, 55, 67, 68, 69, 81, 82, 83, 95, 96, 97, 109, 110, 111, 124, 125, 138, 139, 151, 152, 153, 165, 166, 167, 179, 180, 181, 193, 194, 195, 207, 208, 209, 210, 211, 212, 213, 214, 215, 216, 217, 218, 219, 220, 221, 222, 223, 224, 225, 226, 227, 228, 229, 230, 231, 232, 233, 234, 235, 236, 237, 238, 239, 240, 241, 242, 243, 244, 245, 246, 247, 248, 249, 250, 251, 252, 253, 254, 255, 256, 257, 258, 259, 260, 261, 262, 263, 264, 265, 266, 267, 268, 269, 270, 271, 272, 273, 274, 275, 280, 281, 282, 283, 284, 332, 333, 334, 335, 336, 337, 338, 339, 340, 341, 344, 345, 509, 510, 511, 524, 525, 633, 634, 650, 651, 667, 668, 684, 685], [0.02866, 0.07116, 0.1403, 0.02772, 0.07003, 0.1374, 0.0244, 0.06621, 0.1276, 0.01932, 0.06036, 0.1126, 0.01343, 0.05361, 0.0952, 0.007838, 0.04441, 0.07909, 0.003557, 0.03447, 0.06685, 0.001378, 0.02891, 0.05984, 0.02121, 0.05316, 0.02738, 0.06006, 0.004325, 0.03815, 0.07277, 0.01057, 0.05109, 0.09044, 0.01716, 0.0585, 0.1093, 0.02295, 0.06495, 0.1254, 0.02699, 0.06939, 0.1361, 0.2733, 0.2705, 0.2526, 0.2172, 0.1731, 0.1327, 0.103, 0.08577, 0.07512, 0.09104, 0.1211, 0.1663, 0.2116, 0.2472, 0.2671, 0.9796, 0.9744, 0.9546, 0.6773, 0.5036, 0.3161, 0.2009, 0.1409, 0.132, 0.1936, 0.3121, 0.5043, 0.6678, 0.9173, 0.9623, 0.7966, 0.7775, 0.8223, 0.4121, 0.2677, 0.1818, 0.1268, 0.101, 0.09344, 0.1193, 0.1737, 0.2597, 0.402, 0.8444, 0.7872, 0.1941, 0.1914, 0.1727, 0.1048, 0.07974, 0.06381, 0.05109, 0.0368, 0.03314, 0.05025, 0.06531, 0.08527, 0.1098, 0.1495, 0.1822, 0.05363, 0.05168, 0.03957, 0.02129, 0.009905, 0.0001917, 0.0006987, 0.01244, 0.02459, 0.03595, 0.05033, 0.9358, 0.939, 0.84, 0.8158, 0.9054, 0.05187, 0.01444, 0.1444, 0.2008, 0.07267, 0.05998, 0.02098, 0.0006917, 0.014, 0.02913, 0.009883, 0.02586, 0.04075, 0.03581, 0.06168, 0.05667, 0.04723, 0.04323, 0.0165, 0.01488]): _vg.add([_i], _w, 'REPLACE')
_vg = ob_sphere.vertex_groups.new(name='Lower Arm.R')
_vg.add([332, 333, 334, 335, 336, 337, 338, 339, 340, 341, 342, 343, 344, 345, 346, 347, 348, 349, 350, 351], 1.0, 'REPLACE')
_vg = ob_sphere.vertex_groups.new(name='Upper Leg.R')
for _i, _w in zip([255, 256, 257, 258, 259, 260, 261, 262, 263, 264, 265, 266, 267, 268, 269, 270, 271, 272, 273, 274, 275, 276, 277, 278, 279, 280, 281, 282, 283, 284, 285, 286, 287, 288, 289, 290, 291, 292, 293, 294, 295, 296, 297, 298, 299, 300, 301, 302, 303, 304, 305, 306, 307, 308, 309, 310, 311, 312, 313, 314, 315, 316, 317, 318, 319, 320, 321, 322, 323, 324, 325, 326, 327, 328, 329, 330, 331, 352, 353, 354, 355, 356, 357, 358, 359, 360, 361, 362, 363, 364, 365, 366, 367, 368, 684, 685, 701, 702, 718, 719, 735, 736], [0.05108, 0.04839, 0.03983, 0.04621, 0.04507, 0.04093, 0.03795, 0.03777, 0.02627, 0.02904, 0.03503, 0.04245, 0.04509, 0.03753, 0.04568, 0.1858, 0.1787, 0.1607, 0.1478, 0.1368, 0.1282, 0.1227, 0.122, 0.1083, 0.1116, 0.1204, 0.1326, 0.1451, 0.1586, 0.1774, 0.5871, 0.5476, 0.4246, 0.3683, 0.3358, 0.317, 0.3088, 0.3129, 0.2891, 0.2887, 0.3034, 0.3307, 0.3686, 0.4237, 0.5466, 1.0, 1.0, 1.0, 1.0, 1.0, 1.0, 1.0, 1.0, 1.0, 1.0, 1.0, 1.0, 1.0, 1.0, 1.0, 1.0, 1.0, 1.0, 1.0, 1.0, 1.0, 1.0, 1.0, 1.0, 1.0, 1.0, 1.0, 1.0, 1.0, 1.0, 1.0, 1.0, 1.0, 1.0, 1.0, 1.0, 1.0, 1.0, 1.0, 1.0, 1.0, 1.0, 1.0, 1.0, 1.0, 1.0, 1.0, 1.0, 1.0, 0.02023, 0.01365, 0.0625, 0.05499, 0.1551, 0.1494, 1.0, 1.0]): _vg.add([_i], _w, 'REPLACE')
_vg = ob_sphere.vertex_groups.new(name='Lower Leg.R')
for _i, _w in zip([315, 316, 317, 318, 319, 320, 321, 322, 323, 324, 325, 326, 327, 328, 329, 330, 331, 352, 353, 354, 355, 356, 357, 358, 359, 360, 361, 362, 363, 364, 365, 366, 367, 368, 369, 370, 371, 372, 373, 374, 375, 376, 377, 378, 379, 380, 381, 382, 383, 384, 385], [0.06229, 0.05624, 0.06867, 0.0719, 0.07228, 0.07047, 0.06836, 0.06642, 0.06426, 0.04597, 0.06256, 0.06712, 0.06914, 0.06731, 0.06336, 0.05829, 0.0553, 0.9459, 0.9531, 0.9383, 0.9331, 0.9295, 0.9278, 0.9302, 0.9359, 0.9486, 0.9602, 0.9591, 0.9577, 0.9584, 0.9597, 0.9601, 0.9594, 0.9572, 0.9957, 0.9963, 0.9952, 0.9949, 0.9946, 0.9945, 0.9948, 0.9954, 0.9963, 0.997, 0.9972, 0.9972, 0.9971, 0.997, 0.997, 0.997, 0.9967]): _vg.add([_i], _w, 'REPLACE')
_m = ob_sphere.modifiers.new('Subsurf', 'SUBSURF')
_m.uv_smooth = 'PRESERVE_CORNERS'
_m.levels = 3
_m.render_levels = 3
_m = ob_sphere.modifiers.new('Armature', 'ARMATURE')
_m.object = ob_armature
ob_book.location = (1.138, -0.6725, 2.084)
ob_book.rotation_euler = (0.5381, -5.09e-08, -1.388e-08)
ob_book.scale = (1.0, 1.0, 1.0)
ob_book.show_in_front = True
ob_book.lineart.crease_threshold = 0.0
ob_cube.parent = ob_book
ob_cube.matrix_parent_inverse = Matrix(((1.0, 0.0, 0.0, -0.973), (0.0, 1.0, 0.0, 0.4818), (0.0, 0.0, 1.0, -1.221), (0.0, 0.0, 0.0, 1.0)))
ob_cube.location = (0.962, -0.4843, 1.722)
ob_cube.rotation_euler = (0.0, -0.0, 3.117)
ob_cube.scale = (0.3914, 0.3914, 0.3914)
ob_cube.lineart.crease_threshold = 0.0
_vg = ob_cube.vertex_groups.new(name='Book')
_vg.add([0, 1, 2, 3, 4, 5, 6, 7, 8, 9, 10, 11, 12, 13, 14, 15, 16, 17, 18, 19, 20, 21, 22, 23, 24, 25, 26, 27, 28, 29, 30, 31, 32, 33, 34, 35, 36, 37, 38, 39, 40, 41, 42, 43, 44, 45, 46, 47, 48, 49, 50, 51, 52, 53, 54, 55, 56, 57, 58, 59, 60, 61, 62, 63], 1.0, 'REPLACE')
_m = ob_cube.modifiers.new('Armature', 'ARMATURE')
_m.object = ob_book

# ---- collection membership
col_collection_1.objects.link(ob_sun)
col_collection_1.objects.link(ob_camera)
col_collection_1.objects.link(ob_armature)
col_collection_1.objects.link(ob_sphere)
col_collection_1.objects.link(ob_book)
col_collection_1.objects.link(ob_cube)

# ---- scene / render settings (as saved in the file)
scene.camera = ob_camera
scene.frame_start = 1; scene.frame_end = 82; scene.frame_set(1)
scene.render.engine = 'BLENDER_EEVEE_NEXT'
scene.render.resolution_percentage = 50
scene.render.dither_intensity = 0.0
scene.cycles.use_denoising = False
scene.cycles.samples = 10
scene.cycles.sampling_pattern = 'TABULATED_SOBOL'
scene.cycles.light_sampling_threshold = 0.0
scene.cycles.use_adaptive_sampling = False
scene.cycles.use_light_tree = False
scene.cycles.blur_glossy = 0.0
scene.cycles.pixel_filter_type = 'GAUSSIAN'
scene.cycles.sample_clamp_indirect = 0.0
scene.view_settings.view_transform = 'Standard'
bpy.context.view_layer.update()
